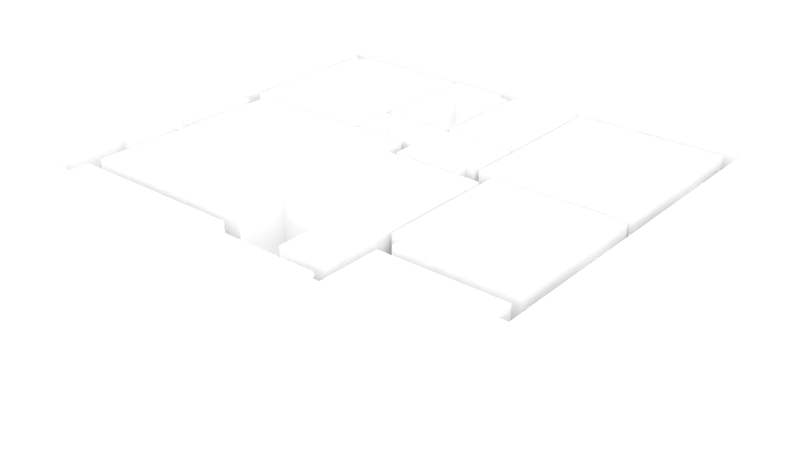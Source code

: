 # Source: arch_base_2b.blend  (saved by Blender 2.79.0; exported with 4.5.12 LTS)
import bpy
from mathutils import Matrix  # noqa: F401  (used for matrix-valued properties, if any)

bpy.ops.wm.read_factory_settings(use_empty=True)
scene = bpy.context.scene
scene.name = 'Scene'

# ---- collections
col_collection_1 = bpy.data.collections.new('Collection 1'); scene.collection.children.link(col_collection_1)

# ---- world
world_world = bpy.data.worlds.new('World'); scene.world = world_world
world_world.use_nodes = True; world_world.node_tree.nodes.clear()
_N = world_world.node_tree.nodes; _L = world_world.node_tree.links
n0 = _N.new('ShaderNodeOutputWorld'); n0.name = 'World Output'; n0.location = (300, 300)
n1 = _N.new('ShaderNodeBackground'); n1.name = 'Background'; n1.location = (10, 300)
n1.inputs[0].default_value = (1.0, 1.0, 1.0, 1.0)
n1.inputs[1].default_value = 2.0
_L.new(n1.outputs[0], n0.inputs[0])
n0.is_active_output = True
world_world.color = (0.05088, 0.05088, 0.05088)
world_world.use_sun_shadow = False
world_world.sun_shadow_jitter_overblur = 0.0
world_world.cycles.sampling_method = 'MANUAL'

# ---- meshes
me_cubeziercurve = bpy.data.meshes.new('CUBezierCurve')
me_cubeziercurve.from_pydata([(-0.05889, 0.3604, -1.076), (-0.02675, 0.3604, -1.076), (-0.02669, 0.3493, -1.076), (0.05899, 0.3493, -1.076), (0.05899, 0.4278, -1.076), (-0.05889, 0.4278, -1.076), (-0.05889, 0.3686, 1.013), (-0.02675, 0.3686, 1.013), (-0.02669, 0.3607, 1.005), (0.05899, 0.3607, 1.005), (0.05899, 0.4163, 1.06), (-0.05889, 0.4163, 1.06), (-0.05889, -0.3707, 1.013), (-0.02675, -0.3707, 1.013), (-0.02669, -0.3629, 1.005), (0.05899, -0.3629, 1.005), (0.05899, -0.4184, 1.06), (-0.05889, -0.4184, 1.06), (-0.05889, -0.3626, -1.076), (-0.02675, -0.3626, -1.076), (-0.02669, -0.3514, -1.076), (0.05899, -0.3514, -1.076), (0.05899, -0.43, -1.076), (-0.05889, -0.43, -1.076)], [], [(0, 6, 11, 5), (1, 7, 6, 0), (2, 8, 7, 1), (3, 9, 8, 2), (4, 10, 9, 3), (5, 11, 10, 4), (6, 12, 17, 11), (7, 13, 12, 6), (8, 14, 13, 7), (9, 15, 14, 8), (10, 16, 15, 9), (11, 17, 16, 10), (12, 18, 23, 17), (13, 19, 18, 12), (14, 20, 19, 13), (15, 21, 20, 14), (16, 22, 21, 15), (17, 23, 22, 16)])
_uv = me_cubeziercurve.uv_layers.new(name='UVMap')
_uv.uv.foreach_set('vector', [0.5632, 0.7327, 0.566, 0.01636, 0.5823, 0.0, 0.5863, 0.7327, 0.978, 0.7164, 0.978, 0.0, 0.989, 0.0, 0.989, 0.7164, 0.5929, 0.0, 0.589, 0.7137, 0.5863, 0.7164, 0.5891, 0.0, 0.9195, 0.7137, 0.9195, 0.0, 0.9488, 0.0, 0.9488, 0.7137, 0.2931, 0.0, 0.2892, 0.7327, 0.2702, 0.7137, 0.2663, 0.0, 0.8792, 0.7328, 0.8792, 0.0, 0.9195, 0.0, 0.9195, 0.7328, 0.566, 0.01636, 0.3134, 0.01636, 0.2971, 0.0, 0.5823, 0.0, 0.6265, 0.7164, 0.6265, 0.97, 0.6156, 0.97, 0.6156, 0.7164, 0.589, 0.7137, 0.8362, 0.7137, 0.8389, 0.7164, 0.5863, 0.7164, 0.6156, 0.7164, 0.6156, 0.9646, 0.5863, 0.9646, 0.5863, 0.7164, 0.2892, 0.7327, 0.003952, 0.7327, 0.02294, 0.7137, 0.2702, 0.7137, 0.9195, 1.0, 0.9195, 0.7137, 0.9598, 0.7137, 0.9598, 1.0, 0.3134, 0.01636, 0.3162, 0.7327, 0.2931, 0.7327, 0.2971, 0.0, 1.0, 0.0, 1.0, 0.7164, 0.989, 0.7164, 0.989, 0.0, 0.8362, 0.7137, 0.8323, 0.0, 0.8361, 0.0, 0.8389, 0.7164, 0.978, 0.0, 0.978, 0.7137, 0.9488, 0.7137, 0.9488, 0.0, 0.003952, 0.7327, 0.0, 8.178e-08, 0.02685, 8.178e-08, 0.02294, 0.7137, 0.8792, 0.0, 0.8792, 0.7328, 0.8389, 0.7328, 0.8389, 0.0])
me_cubeziercurve.use_remesh_preserve_volume = False
me_cubeziercurve.use_remesh_preserve_attributes = False
me_cubeziercurve.use_mirror_vertex_groups = False
me_cubeziercurve.update()
me_untitled_049 = bpy.data.meshes.new('Untitled.049')
me_untitled_049.from_pydata([(9.789e-06, 0.0177, 0.06616), (9.789e-06, 0.0177, 2.15), (9.789e-06, 0.7366, 0.06616), (9.789e-06, 0.7366, 2.15), (0.007738, 0.0177, 0.06616), (0.007738, 0.0177, 2.15), (0.007738, 0.7366, 0.06616), (0.007738, 0.7366, 2.15)], [], [(0, 1, 3, 2), (2, 3, 7, 6), (6, 7, 5, 4), (4, 5, 1, 0), (2, 6, 4, 0), (7, 3, 1, 5)])
_uv = me_untitled_049.uv_layers.new(name='UVChannel_1')
_uv.uv.foreach_set('vector', [0.4921, 3.575e-09, 0.4921, 1.0, 1.224e-07, 1.0, 0.0, 0.0, 0.9894, 0.0, 0.9894, 1.0, 0.9841, 1.0, 0.9841, 1.43e-08, 0.9841, 3.218e-08, 0.9841, 1.0, 0.4921, 1.0, 0.4921, 0.0, 0.9947, 0.0, 0.9947, 1.0, 0.9894, 1.0, 0.9894, 5.72e-08, 1.0, 0.6899, 0.9947, 0.6899, 0.9947, 0.3449, 1.0, 0.3449, 1.0, 0.3449, 0.9947, 0.3449, 0.9947, 0.0, 1.0, 1.153e-07])
me_untitled_049.use_remesh_preserve_volume = False
me_untitled_049.use_remesh_preserve_attributes = False
me_untitled_049.use_mirror_vertex_groups = False
me_untitled_049.update()
me_untitled_049.normals_split_custom_set([tuple(v) for v in zip(*[iter([-1.0, 0.0, 0.0, -1.0, 0.0, 0.0, -1.0, 0.0, 0.0, -1.0, 0.0, 0.0, -3.085e-05, 1.0, 0.0, -3.085e-05, 1.0, 0.0, -3.085e-05, 1.0, 0.0, -3.085e-05, 1.0, 0.0, 1.0, 1.243e-09, 0.0, 1.0, 1.243e-09, 0.0, 1.0, 1.243e-09, 0.0, 1.0, 1.243e-09, 0.0, 3.085e-05, -1.0, 0.0, 3.085e-05, -1.0, 0.0, 3.085e-05, -1.0, 0.0, 3.085e-05, -1.0, 0.0, -7.89e-06, 0.0, -1.0, -7.89e-06, 0.0, -1.0, -7.89e-06, 0.0, -1.0, -7.89e-06, 0.0, -1.0, -6.447e-06, 0.0, 1.0, -6.447e-06, 0.0, 1.0, -6.447e-06, 0.0, 1.0, -6.447e-06, 0.0, 1.0])] * 3)])
me_untitled_230 = bpy.data.meshes.new('Untitled.230')
me_untitled_230.from_pydata([(-0.01027, 0.05462, 0.01066), (-0.01027, 0.05462, -0.0003027), (-0.007625, 0.04354, 0.01066), (-0.007625, 0.04354, -0.0003027), (-8.14e-05, 0.03415, 0.01066), (-8.141e-05, 0.03415, -0.0003027), (0.01121, 0.02788, 0.01066), (0.01121, 0.02788, -0.0003027), (0.02453, 0.02567, 0.01066), (0.02453, 0.02567, -0.0003027), (0.03784, 0.02788, 0.01066), (0.03784, 0.02788, -0.0003027), (0.04913, 0.03415, 0.01066), (0.04913, 0.03415, -0.0003027), (0.05668, 0.04354, 0.01066), (0.05668, 0.04354, -0.0003027), (0.05933, 0.05462, 0.01066), (0.05933, 0.05462, -0.0003027), (0.05668, 0.0657, 0.01066), (0.05668, 0.0657, -0.0003027), (0.04913, 0.07509, 0.01066), (0.04913, 0.07509, -0.0003027), (0.03784, 0.08137, 0.01066), (0.03784, 0.08137, -0.0003027), (0.02453, 0.08357, 0.01066), (0.02453, 0.08357, -0.0003027), (0.01121, 0.08137, 0.01066), (0.01121, 0.08137, -0.0003027), (-8.142e-05, 0.07509, 0.01066), (-8.141e-05, 0.07509, -0.0003027), (-0.007625, 0.0657, 0.01066), (-0.007625, 0.0657, -0.0003027), (0.134, 0.04524, 0.06076), (0.134, 0.064, 0.06076), (0.03491, 0.04524, 0.06076), (0.03491, 0.064, 0.06076), (0.134, 0.04524, 0.04904), (0.134, 0.064, 0.04904), (0.03491, 0.04524, 0.04904), (0.03491, 0.064, 0.04904), (0.01804, 0.064, 0.04411), (0.01804, 0.04524, 0.04411), (0.02975, 0.04524, 0.04411), (0.02975, 0.064, 0.04411), (0.01804, 0.064, 0.01041), (0.01804, 0.04524, 0.01041), (0.02975, 0.04524, 0.01041), (0.02975, 0.064, 0.01041), (0.03102, 0.04524, 0.04774), (0.03102, 0.064, 0.04774), (0.0227, 0.04524, 0.0561), (0.0227, 0.064, 0.0561), (0.1507, 0.04524, 0.04394), (0.1507, 0.064, 0.04394), (0.139, 0.04524, 0.04394), (0.139, 0.064, 0.04394), (0.1377, 0.04524, 0.04783), (0.1377, 0.064, 0.04783), (0.146, 0.04524, 0.05614), (0.146, 0.064, 0.05614), (0.1507, 0.064, 0.03193), (0.1507, 0.04524, 0.03193), (0.139, 0.04524, 0.03193), (0.139, 0.064, 0.03193), (-0.000488, -0.02065, 0.008907), (-0.000488, -0.02065, -0.001331), (0.001392, -0.02881, 0.008907), (0.001392, -0.02881, -0.001331), (0.006747, -0.03572, 0.008907), (0.006747, -0.03572, -0.001331), (0.01476, -0.04034, 0.008907), (0.01476, -0.04034, -0.001331), (0.02422, -0.04196, 0.008907), (0.02422, -0.04196, -0.001331), (0.03367, -0.04034, 0.008907), (0.03367, -0.04034, -0.001331), (0.04168, -0.03572, 0.008907), (0.04168, -0.03572, -0.001331), (0.04704, -0.02881, 0.008907), (0.04704, -0.02881, -0.001331), (0.04892, -0.02065, 0.008907), (0.04892, -0.02065, -0.001331), (0.04704, -0.0125, 0.008907), (0.04704, -0.0125, -0.001331), (0.04168, -0.005586, 0.008907), (0.04168, -0.005586, -0.001331), (0.03367, -0.0009668, 0.008907), (0.03367, -0.0009668, -0.001331), (0.02422, 0.0006554, 0.008907), (0.02422, 0.0006554, -0.001331), (0.01476, -0.0009668, 0.008907), (0.01476, -0.0009668, -0.001331), (0.006747, -0.005586, 0.008907), (0.006747, -0.005586, -0.001331), (0.001392, -0.0125, 0.008907), (0.001392, -0.0125, -0.001331), (-0.01021, 0.05464, -0.006787), (-0.01021, 0.05464, 0.004177), (-0.007556, 0.04356, -0.006787), (-0.007556, 0.04356, 0.004177), (-1.26e-05, 0.03417, -0.006787), (-1.26e-05, 0.03417, 0.004177), (0.01128, 0.02789, -0.006787), (0.01128, 0.02789, 0.004177), (0.0246, 0.02569, -0.006787), (0.0246, 0.02569, 0.004177), (0.03791, 0.02789, -0.006787), (0.03791, 0.02789, 0.004177), (0.0492, 0.03417, -0.006787), (0.0492, 0.03417, 0.004177), (0.05675, 0.04356, -0.006787), (0.05675, 0.04356, 0.004177), (0.0594, 0.05464, -0.006787), (0.0594, 0.05464, 0.004177), (0.05675, 0.06572, -0.006787), (0.05675, 0.06572, 0.004177), (0.0492, 0.07511, -0.006787), (0.0492, 0.07511, 0.004177), (0.03791, 0.08138, -0.006787), (0.03791, 0.08138, 0.004177), (0.0246, 0.08359, -0.006787), (0.0246, 0.08359, 0.004177), (0.01128, 0.08138, -0.006787), (0.01128, 0.08138, 0.004177), (-1.26e-05, 0.07511, -0.006787), (-1.26e-05, 0.07511, 0.004177), (-0.007556, 0.06572, -0.006787), (-0.007557, 0.06572, 0.004177), (0.1341, 0.04526, -0.05688), (0.1341, 0.06402, -0.05688), (0.03498, 0.04526, -0.05688), (0.03498, 0.06402, -0.05688), (0.1341, 0.04526, -0.04517), (0.1341, 0.06402, -0.04517), (0.03498, 0.04526, -0.04517), (0.03498, 0.06402, -0.04517), (0.01811, 0.06402, -0.04024), (0.01811, 0.04526, -0.04024), (0.02982, 0.04526, -0.04024), (0.02982, 0.06402, -0.04024), (0.01811, 0.06402, -0.006535), (0.01811, 0.04526, -0.006535), (0.02982, 0.04526, -0.006535), (0.02982, 0.06402, -0.006535), (0.03108, 0.04526, -0.04387), (0.03108, 0.06402, -0.04387), (0.02277, 0.04526, -0.05222), (0.02277, 0.06402, -0.05222), (0.1508, 0.04526, -0.04006), (0.1508, 0.06402, -0.04006), (0.1391, 0.04526, -0.04006), (0.1391, 0.06402, -0.04006), (0.1378, 0.04526, -0.04395), (0.1378, 0.06402, -0.04395), (0.1461, 0.04526, -0.05227), (0.1461, 0.06402, -0.05227), (0.1508, 0.06402, -0.02805), (0.1508, 0.04526, -0.02805), (0.1391, 0.04526, -0.02805), (0.1391, 0.06402, -0.02805), (-0.0004192, -0.02064, -0.005033), (-0.0004192, -0.02064, 0.005206), (0.001461, -0.02879, -0.005033), (0.001461, -0.02879, 0.005206), (0.006816, -0.03571, -0.005033), (0.006816, -0.03571, 0.005206), (0.01483, -0.04033, -0.005033), (0.01483, -0.04033, 0.005206), (0.02428, -0.04195, -0.005033), (0.02428, -0.04195, 0.005206), (0.03374, -0.04033, -0.005033), (0.03374, -0.04033, 0.005206), (0.04175, -0.03571, -0.005033), (0.04175, -0.03571, 0.005206), (0.04711, -0.02879, -0.005033), (0.04711, -0.02879, 0.005206), (0.04899, -0.02064, -0.005033), (0.04899, -0.02064, 0.005206), (0.04711, -0.01248, -0.005033), (0.04711, -0.01248, 0.005206), (0.04175, -0.005571, -0.005033), (0.04175, -0.005571, 0.005206), (0.03374, -0.0009512, -0.005033), (0.03374, -0.0009512, 0.005206), (0.02428, 0.000671, -0.005033), (0.02428, 0.000671, 0.005206), (0.01483, -0.0009512, -0.005033), (0.01483, -0.0009512, 0.005206), (0.006816, -0.005571, -0.005033), (0.006816, -0.005571, 0.005206), (0.001461, -0.01248, -0.005033), (0.001461, -0.01248, 0.005206)], [], [(0, 1, 3, 2), (2, 3, 5, 4), (4, 5, 7, 6), (6, 7, 9, 8), (8, 9, 11, 10), (10, 11, 13, 12), (12, 13, 15, 14), (14, 15, 17, 16), (16, 17, 19, 18), (18, 19, 21, 20), (20, 21, 23, 22), (22, 23, 25, 24), (24, 25, 27, 26), (26, 27, 29, 28), (3, 1, 31, 29, 27, 25, 23, 21, 19, 17, 15, 13, 11, 9, 7, 5), (28, 29, 31, 30), (30, 31, 1, 0), (0, 2, 4, 6, 8, 10, 12, 14, 16, 18, 20, 22, 24, 26, 28, 30), (32, 33, 35, 34), (49, 48, 42, 43), (38, 39, 37, 36), (36, 37, 33, 32), (34, 38, 36, 32), (39, 35, 33, 37), (43, 42, 46, 47), (48, 50, 41, 42), (51, 49, 43, 40), (50, 51, 40, 41), (45, 44, 47, 46), (42, 41, 45, 46), (40, 43, 47, 44), (41, 40, 44, 45), (34, 35, 51, 50), (35, 39, 49, 51), (38, 34, 50, 48), (39, 38, 48, 49), (57, 56, 36, 37), (56, 58, 32, 36), (59, 57, 37, 33), (58, 59, 33, 32), (52, 53, 59, 58), (53, 55, 57, 59), (54, 52, 58, 56), (55, 54, 56, 57), (55, 53, 60, 63), (61, 62, 63, 60), (53, 52, 61, 60), (54, 55, 63, 62), (52, 54, 62, 61), (64, 65, 67, 66), (66, 67, 69, 68), (68, 69, 71, 70), (70, 71, 73, 72), (72, 73, 75, 74), (74, 75, 77, 76), (76, 77, 79, 78), (78, 79, 81, 80), (80, 81, 83, 82), (82, 83, 85, 84), (84, 85, 87, 86), (86, 87, 89, 88), (88, 89, 91, 90), (90, 91, 93, 92), (67, 65, 95, 93, 91, 89, 87, 85, 83, 81, 79, 77, 75, 73, 71, 69), (92, 93, 95, 94), (94, 95, 65, 64), (64, 66, 68, 70, 72, 74, 76, 78, 80, 82, 84, 86, 88, 90, 92, 94), (96, 98, 99, 97), (98, 100, 101, 99), (100, 102, 103, 101), (102, 104, 105, 103), (104, 106, 107, 105), (106, 108, 109, 107), (108, 110, 111, 109), (110, 112, 113, 111), (112, 114, 115, 113), (114, 116, 117, 115), (116, 118, 119, 117), (118, 120, 121, 119), (120, 122, 123, 121), (122, 124, 125, 123), (99, 101, 103, 105, 107, 109, 111, 113, 115, 117, 119, 121, 123, 125, 127, 97), (124, 126, 127, 125), (126, 96, 97, 127), (96, 126, 124, 122, 120, 118, 116, 114, 112, 110, 108, 106, 104, 102, 100, 98), (128, 130, 131, 129), (145, 139, 138, 144), (134, 132, 133, 135), (132, 128, 129, 133), (130, 128, 132, 134), (135, 133, 129, 131), (139, 143, 142, 138), (144, 138, 137, 146), (147, 136, 139, 145), (146, 137, 136, 147), (141, 142, 143, 140), (138, 142, 141, 137), (136, 140, 143, 139), (137, 141, 140, 136), (130, 146, 147, 131), (131, 147, 145, 135), (134, 144, 146, 130), (135, 145, 144, 134), (153, 133, 132, 152), (152, 132, 128, 154), (155, 129, 133, 153), (154, 128, 129, 155), (148, 154, 155, 149), (149, 155, 153, 151), (150, 152, 154, 148), (151, 153, 152, 150), (151, 159, 156, 149), (157, 156, 159, 158), (149, 156, 157, 148), (150, 158, 159, 151), (148, 157, 158, 150), (160, 162, 163, 161), (162, 164, 165, 163), (164, 166, 167, 165), (166, 168, 169, 167), (168, 170, 171, 169), (170, 172, 173, 171), (172, 174, 175, 173), (174, 176, 177, 175), (176, 178, 179, 177), (178, 180, 181, 179), (180, 182, 183, 181), (182, 184, 185, 183), (184, 186, 187, 185), (186, 188, 189, 187), (163, 165, 167, 169, 171, 173, 175, 177, 179, 181, 183, 185, 187, 189, 191, 161), (188, 190, 191, 189), (190, 160, 161, 191), (160, 190, 188, 186, 184, 182, 180, 178, 176, 174, 172, 170, 168, 166, 164, 162)])
_uv = me_untitled_230.uv_layers.new(name='UVChannel_1')
_uv.uv.foreach_set('vector', [0.9611, 0.3643, 1.0, 0.3643, 1.0, 0.4037, 0.9611, 0.4037, 0.9611, 0.4037, 1.0, 0.4037, 1.0, 0.4371, 0.9611, 0.4371, 0.8407, 0.2444, 0.8797, 0.2444, 0.8797, 0.2846, 0.8407, 0.2846, 0.8407, 0.2846, 0.8797, 0.2846, 0.8797, 0.332, 0.8407, 0.332, 0.8407, 0.332, 0.8797, 0.332, 0.8797, 0.3794, 0.8407, 0.3794, 0.8407, 0.3794, 0.8797, 0.3794, 0.8797, 0.4196, 0.8407, 0.4196, 0.9611, 0.0, 1.0, 0.0, 1.0, 0.03343, 0.9611, 0.03343, 0.9611, 0.03343, 1.0, 0.03343, 1.0, 0.07286, 0.9611, 0.07286, 0.9611, 0.07286, 1.0, 0.07286, 1.0, 0.1123, 0.9611, 0.1123, 0.9611, 0.1123, 1.0, 0.1123, 1.0, 0.1457, 0.9611, 0.1457, 0.01475, 0.7301, 0.0537, 0.7301, 0.0537, 0.7703, 0.01475, 0.7703, 0.01475, 0.7703, 0.0537, 0.7703, 0.0537, 0.8177, 0.01475, 0.8177, 0.01475, 0.8177, 0.0537, 0.8177, 0.0537, 0.8651, 0.01475, 0.8651, 0.01475, 0.8651, 0.0537, 0.8651, 0.0537, 0.9053, 0.01475, 0.9053, 0.8131, 0.2415, 0.7728, 0.2444, 0.7355, 0.2287, 0.7069, 0.1967, 0.6915, 0.1534, 0.6915, 0.1054, 0.7069, 0.05989, 0.7355, 0.0239, 0.7728, 0.002865, 0.8131, 0.0, 0.8504, 0.01574, 0.879, 0.04768, 0.8944, 0.09097, 0.8944, 0.139, 0.879, 0.1845, 0.8504, 0.2205, 0.9611, 0.2914, 1.0, 0.2914, 1.0, 0.3249, 0.9611, 0.3249, 0.9611, 0.3249, 1.0, 0.3249, 1.0, 0.3643, 0.9611, 0.3643, 0.6299, 0.7301, 0.5927, 0.7144, 0.5641, 0.6825, 0.5487, 0.6392, 0.5487, 0.5911, 0.5641, 0.5456, 0.5927, 0.5096, 0.6299, 0.4886, 0.6703, 0.4857, 0.7076, 0.5015, 0.7361, 0.5334, 0.7516, 0.5767, 0.7516, 0.6248, 0.7361, 0.6702, 0.7076, 0.7062, 0.6703, 0.7273, 0.2125, 0.5285, 0.2791, 0.5285, 0.2791, 0.8813, 0.2125, 0.8813, 0.6123, 0.863, 0.5457, 0.863, 0.5457, 0.8501, 0.6123, 0.8501, 0.8944, 0.01386, 0.9611, 0.01386, 0.9611, 0.3667, 0.8944, 0.3667, 0.09531, 0.9034, 0.09531, 0.9702, 0.0537, 0.9702, 0.0537, 0.9034, 0.0, 0.09049, 0.04096, 0.08319, 0.1026, 0.4306, 0.06169, 0.4379, 0.2138, 0.4026, 0.1729, 0.3953, 0.2346, 0.04788, 0.2755, 0.05518, 0.6123, 0.8501, 0.5457, 0.8501, 0.5457, 0.7301, 0.6123, 0.7301, 0.04308, 0.06873, 0.008703, 0.04481, 0.04771, 0.02101, 0.05499, 0.06205, 0.1816, 0.4409, 0.216, 0.417, 0.2279, 0.4237, 0.2206, 0.4647, 0.4124, 0.7301, 0.479, 0.7301, 0.479, 0.7728, 0.4124, 0.7728, 0.0121, 0.9721, 0.0121, 0.9053, 0.0537, 0.9053, 0.0537, 0.9721, 0.05499, 0.06205, 0.04771, 0.02101, 0.1656, 0.0, 0.1729, 0.04104, 0.2206, 0.4647, 0.2279, 0.4237, 0.3457, 0.4447, 0.3385, 0.4857, 0.4124, 0.7728, 0.479, 0.7728, 0.479, 0.8927, 0.4124, 0.8927, 0.2125, 0.8813, 0.2791, 0.8813, 0.2791, 0.9247, 0.2125, 0.9247, 0.1729, 0.3953, 0.2138, 0.4026, 0.216, 0.417, 0.1816, 0.4409, 0.04096, 0.08319, 0.0, 0.09049, 0.008703, 0.04481, 0.04308, 0.06873, 0.9611, 0.01386, 0.8944, 0.01386, 0.8944, 6.629e-09, 0.9611, 0.0, 0.9611, 0.3797, 0.8944, 0.3797, 0.8944, 0.3667, 0.9611, 0.3667, 0.1092, 0.4426, 0.08529, 0.477, 0.06169, 0.4379, 0.1026, 0.4306, 0.2582, 0.008719, 0.282, 0.04317, 0.2755, 0.05518, 0.2346, 0.04788, 0.2125, 0.4857, 0.2791, 0.4857, 0.2791, 0.5285, 0.2125, 0.5285, 0.8182, 0.8751, 0.8849, 0.8751, 0.8849, 0.9185, 0.8182, 0.9185, 0.3038, 0.0, 0.2965, 0.04104, 0.282, 0.04317, 0.2582, 0.008719, 0.1236, 0.4447, 0.1309, 0.4857, 0.08529, 0.477, 0.1092, 0.4426, 0.7618, 0.419, 0.7618, 0.4857, 0.748, 0.4857, 0.748, 0.419, 0.2965, 0.04104, 0.3038, 0.0, 0.3457, 0.007486, 0.3385, 0.04852, 0.1613, 0.9034, 0.2029, 0.9034, 0.2029, 0.9702, 0.1613, 0.9702, 0.8849, 0.8751, 0.8182, 0.8751, 0.8182, 0.8324, 0.8849, 0.8324, 0.7618, 0.4857, 0.7618, 0.419, 0.8045, 0.419, 0.8045, 0.4857, 0.1309, 0.4857, 0.1236, 0.4447, 0.1656, 0.4372, 0.1729, 0.4783, 0.4488, 0.9464, 0.4124, 0.9464, 0.4124, 0.9173, 0.4488, 0.9173, 0.4488, 0.9173, 0.4124, 0.9173, 0.4124, 0.8927, 0.4488, 0.8927, 0.9372, 0.8654, 0.9735, 0.8654, 0.9735, 0.8939, 0.9372, 0.8939, 0.9372, 0.8939, 0.9735, 0.8939, 0.9735, 0.9276, 0.9372, 0.9276, 0.9372, 0.9276, 0.9735, 0.9276, 0.9735, 0.9612, 0.9372, 0.9612, 0.9372, 0.9612, 0.9735, 0.9612, 0.9735, 0.9897, 0.9372, 0.9897, 0.6902, 0.8759, 0.7266, 0.8759, 0.7266, 0.9005, 0.6902, 0.9005, 0.6902, 0.9005, 0.7266, 0.9005, 0.7266, 0.9295, 0.6902, 0.9295, 0.6902, 0.9295, 0.7266, 0.9295, 0.7266, 0.9585, 0.6902, 0.9585, 0.6902, 0.9585, 0.7266, 0.9585, 0.7266, 0.9831, 0.6902, 0.9831, 0.5093, 0.863, 0.5457, 0.863, 0.5457, 0.8915, 0.5093, 0.8915, 0.5093, 0.8915, 0.5457, 0.8915, 0.5457, 0.9252, 0.5093, 0.9252, 0.5093, 0.9252, 0.5457, 0.9252, 0.5457, 0.9588, 0.5093, 0.9588, 0.5093, 0.9588, 0.5457, 0.9588, 0.5457, 0.9874, 0.5093, 0.9874, 0.1135, 0.7318, 0.1432, 0.7301, 0.1706, 0.7416, 0.1916, 0.7646, 0.2029, 0.7955, 0.2029, 0.8296, 0.1916, 0.8618, 0.1706, 0.8871, 0.1431, 0.9018, 0.1135, 0.9034, 0.08605, 0.8919, 0.06506, 0.869, 0.0537, 0.8381, 0.0537, 0.804, 0.06506, 0.7718, 0.08605, 0.7464, 0.4488, 1.0, 0.4124, 1.0, 0.4124, 0.9754, 0.4488, 0.9754, 0.4488, 0.9754, 0.4124, 0.9754, 0.4124, 0.9464, 0.4488, 0.9464, 0.7809, 0.4177, 0.7513, 0.416, 0.7238, 0.4014, 0.7029, 0.3761, 0.6915, 0.3439, 0.6915, 0.3097, 0.7029, 0.2788, 0.7238, 0.2559, 0.7513, 0.2444, 0.7809, 0.2461, 0.8084, 0.2607, 0.8294, 0.286, 0.8407, 0.3182, 0.8407, 0.3524, 0.8294, 0.3833, 0.8084, 0.4062, 0.9611, 0.2186, 0.9611, 0.1791, 1.0, 0.1791, 1.0, 0.2186, 0.9611, 0.1791, 0.9611, 0.1457, 1.0, 0.1457, 1.0, 0.1791, 0.6513, 0.7301, 0.6513, 0.7703, 0.6123, 0.7703, 0.6123, 0.7301, 0.6513, 0.7703, 0.6513, 0.8177, 0.6123, 0.8177, 0.6123, 0.7703, 0.6513, 0.8177, 0.6513, 0.8651, 0.6123, 0.8651, 0.6123, 0.8177, 0.6513, 0.8651, 0.6513, 0.9053, 0.6123, 0.9053, 0.6123, 0.8651, 0.7292, 0.7301, 0.7292, 0.7636, 0.6902, 0.7636, 0.6902, 0.7301, 0.7292, 0.7636, 0.7292, 0.803, 0.6902, 0.803, 0.6902, 0.7636, 0.7292, 0.803, 0.7292, 0.8424, 0.6902, 0.8424, 0.6902, 0.803, 0.7292, 0.8424, 0.7292, 0.8759, 0.6902, 0.8759, 0.6902, 0.8424, 0.6902, 0.7301, 0.6902, 0.7703, 0.6513, 0.7703, 0.6513, 0.7301, 0.6902, 0.7703, 0.6902, 0.8177, 0.6513, 0.8177, 0.6513, 0.7703, 0.6902, 0.8177, 0.6902, 0.8651, 0.6513, 0.8651, 0.6513, 0.8177, 0.6902, 0.8651, 0.6902, 0.9053, 0.6513, 0.9053, 0.6513, 0.8651, 0.3897, 0.7144, 0.3612, 0.6825, 0.3457, 0.6392, 0.3457, 0.5911, 0.3612, 0.5456, 0.3897, 0.5096, 0.427, 0.4886, 0.4674, 0.4857, 0.5047, 0.5015, 0.5332, 0.5334, 0.5487, 0.5767, 0.5487, 0.6248, 0.5332, 0.6702, 0.5047, 0.7062, 0.4674, 0.7273, 0.427, 0.7301, 0.9611, 0.2914, 0.9611, 0.258, 1.0, 0.258, 1.0, 0.2914, 0.9611, 0.258, 0.9611, 0.2186, 1.0, 0.2186, 1.0, 0.258, 0.1216, 0.7301, 0.08128, 0.7273, 0.04399, 0.7062, 0.01545, 0.6702, 4.499e-07, 0.6248, 0.0, 0.5767, 0.01545, 0.5334, 0.04399, 0.5015, 0.08128, 0.4857, 0.1216, 0.4886, 0.1589, 0.5096, 0.1875, 0.5456, 0.2029, 0.5911, 0.2029, 0.6392, 0.1875, 0.6825, 0.1589, 0.7144, 0.2791, 0.882, 0.2791, 0.5292, 0.3457, 0.5292, 0.3457, 0.882, 0.479, 0.863, 0.479, 0.8501, 0.5457, 0.8501, 0.5457, 0.863, 0.9008, 0.8515, 0.9008, 0.4987, 0.9674, 0.4987, 0.9674, 0.8515, 0.1197, 0.9034, 0.1613, 0.9034, 0.1613, 0.9702, 0.1197, 0.9702, 0.5186, 0.3953, 0.5803, 0.04788, 0.6213, 0.05518, 0.5596, 0.4026, 0.3867, 0.08319, 0.4484, 0.4306, 0.4074, 0.4379, 0.3457, 0.09049, 0.479, 0.8501, 0.479, 0.7301, 0.5457, 0.7301, 0.5457, 0.8501, 0.5617, 0.417, 0.5736, 0.4237, 0.5663, 0.4647, 0.5273, 0.4409, 0.3544, 0.04481, 0.3935, 0.02101, 0.4007, 0.06205, 0.3888, 0.06873, 0.3457, 0.8927, 0.3457, 0.8501, 0.4124, 0.8501, 0.4124, 0.8927, 0.6539, 0.9721, 0.6123, 0.9721, 0.6123, 0.9053, 0.6539, 0.9053, 0.5736, 0.4237, 0.6915, 0.4447, 0.6842, 0.4857, 0.5663, 0.4647, 0.3935, 0.02101, 0.5113, 0.0, 0.5186, 0.04104, 0.4007, 0.06205, 0.3457, 0.8501, 0.3457, 0.7301, 0.4124, 0.7301, 0.4124, 0.8501, 0.2791, 0.5292, 0.2791, 0.4857, 0.3457, 0.4857, 0.3457, 0.5292, 0.3457, 0.09049, 0.3544, 0.04481, 0.3888, 0.06873, 0.3867, 0.08319, 0.5596, 0.4026, 0.5617, 0.417, 0.5273, 0.4409, 0.5186, 0.3953, 0.9674, 0.8515, 0.9674, 0.8654, 0.9008, 0.8654, 0.9008, 0.8515, 0.9674, 0.4857, 0.9674, 0.4987, 0.9008, 0.4987, 0.9008, 0.4857, 0.6278, 0.04317, 0.6213, 0.05518, 0.5803, 0.04788, 0.6039, 0.008719, 0.431, 0.477, 0.4074, 0.4379, 0.4484, 0.4306, 0.4549, 0.4426, 0.2791, 0.9247, 0.2791, 0.882, 0.3457, 0.882, 0.3457, 0.9247, 0.7516, 0.8758, 0.7516, 0.8324, 0.8182, 0.8324, 0.8182, 0.8758, 0.4766, 0.4857, 0.431, 0.477, 0.4549, 0.4426, 0.4693, 0.4447, 0.6422, 0.04104, 0.6278, 0.04317, 0.6039, 0.008719, 0.6495, 0.0, 0.7341, 0.419, 0.748, 0.419, 0.748, 0.4857, 0.7341, 0.4857, 0.4693, 0.4447, 0.5113, 0.4372, 0.5186, 0.4783, 0.4766, 0.4857, 0.936, 0.3797, 0.936, 0.4464, 0.8944, 0.4464, 0.8944, 0.3797, 0.8182, 0.8758, 0.8182, 0.9185, 0.7516, 0.9185, 0.7516, 0.8758, 0.7341, 0.4857, 0.6915, 0.4857, 0.6915, 0.419, 0.7341, 0.419, 0.6495, 0.0, 0.6915, 0.007485, 0.6842, 0.04852, 0.6422, 0.04104, 0.4488, 0.9464, 0.4488, 0.9173, 0.4851, 0.9173, 0.4851, 0.9464, 0.4488, 0.9173, 0.4488, 0.8927, 0.4851, 0.8927, 0.4851, 0.9173, 0.582, 0.863, 0.582, 0.8915, 0.5457, 0.8915, 0.5457, 0.863, 0.582, 0.8915, 0.582, 0.9252, 0.5457, 0.9252, 0.5457, 0.8915, 0.582, 0.9252, 0.582, 0.9588, 0.5457, 0.9588, 0.5457, 0.9252, 0.582, 0.9588, 0.582, 0.9874, 0.5457, 0.9874, 0.5457, 0.9588, 0.4124, 0.8927, 0.4124, 0.9173, 0.376, 0.9173, 0.376, 0.8927, 0.4124, 0.9173, 0.4124, 0.9464, 0.376, 0.9464, 0.376, 0.9173, 0.4124, 0.9464, 0.4124, 0.9754, 0.376, 0.9754, 0.376, 0.9464, 0.4124, 0.9754, 0.4124, 1.0, 0.376, 1.0, 0.376, 0.9754, 0.9372, 0.8654, 0.9372, 0.8939, 0.9008, 0.8939, 0.9008, 0.8654, 0.9372, 0.8939, 0.9372, 0.9276, 0.9008, 0.9276, 0.9008, 0.8939, 0.9372, 0.9276, 0.9372, 0.9612, 0.9008, 0.9612, 0.9008, 0.9276, 0.9372, 0.9612, 0.9372, 0.9897, 0.9008, 0.9897, 0.9008, 0.9612, 0.7839, 0.8209, 0.7629, 0.7979, 0.7516, 0.767, 0.7516, 0.7329, 0.7629, 0.7007, 0.7839, 0.6754, 0.8114, 0.6607, 0.841, 0.6591, 0.8685, 0.6706, 0.8894, 0.6935, 0.9008, 0.7244, 0.9008, 0.7585, 0.8894, 0.7907, 0.8685, 0.8161, 0.841, 0.8307, 0.8114, 0.8324, 0.4488, 1.0, 0.4488, 0.9754, 0.4851, 0.9754, 0.4851, 1.0, 0.4488, 0.9754, 0.4488, 0.9464, 0.4851, 0.9464, 0.4851, 0.9754, 0.8114, 0.4857, 0.841, 0.4874, 0.8685, 0.5021, 0.8894, 0.5274, 0.9008, 0.5596, 0.9008, 0.5937, 0.8894, 0.6246, 0.8685, 0.6475, 0.841, 0.6591, 0.8114, 0.6574, 0.7839, 0.6427, 0.7629, 0.6174, 0.7516, 0.5852, 0.7516, 0.5511, 0.7629, 0.5202, 0.7839, 0.4973])
me_untitled_230.use_remesh_preserve_volume = False
me_untitled_230.use_remesh_preserve_attributes = False
me_untitled_230.use_mirror_vertex_groups = False
me_untitled_230.update()
me_untitled_230.normals_split_custom_set([tuple(v) for v in zip(*[iter([-0.9726, -0.2326, 1.508e-07, -0.9726, -0.2326, 1.508e-07, -0.9726, -0.2326, 1.508e-07, -0.9726, -0.2326, 1.508e-07, -0.7796, -0.6262, 4.974e-07, -0.7796, -0.6262, 4.974e-07, -0.7796, -0.6262, 4.974e-07, -0.7796, -0.6262, 4.974e-07, -0.4858, -0.8741, 5.721e-07, -0.4858, -0.8741, 5.721e-07, -0.4858, -0.8741, 5.721e-07, -0.4858, -0.8741, 5.721e-07, -0.1633, -0.9866, 9.27e-07, -0.1633, -0.9866, 9.27e-07, -0.1633, -0.9866, 9.27e-07, -0.1633, -0.9866, 9.27e-07, 0.1633, -0.9866, 6.749e-07, 0.1633, -0.9866, 6.749e-07, 0.1633, -0.9866, 6.749e-07, 0.1633, -0.9866, 6.749e-07, 0.4858, -0.8741, 2.584e-07, 0.4858, -0.8741, 2.584e-07, 0.4858, -0.8741, 2.584e-07, 0.4858, -0.8741, 2.584e-07, 0.7796, -0.6262, 3.238e-08, 0.7796, -0.6262, 3.238e-08, 0.7796, -0.6262, 3.238e-08, 0.7796, -0.6262, 3.238e-08, 0.9726, -0.2326, 1.205e-07, 0.9726, -0.2326, 1.205e-07, 0.9726, -0.2326, 1.205e-07, 0.9726, -0.2326, 1.205e-07, 0.9726, 0.2326, -9.644e-07, 0.9726, 0.2326, -9.644e-07, 0.9726, 0.2326, -9.644e-07, 0.9726, 0.2326, -9.644e-07, 0.7796, 0.6262, -1.506e-06, 0.7796, 0.6262, -1.506e-06, 0.7796, 0.6262, -1.506e-06, 0.7796, 0.6262, -1.506e-06, 0.4858, 0.8741, -4.963e-07, 0.4858, 0.8741, -4.963e-07, 0.4858, 0.8741, -4.963e-07, 0.4858, 0.8741, -4.963e-07, 0.1633, 0.9866, -1.052e-06, 0.1633, 0.9866, -1.052e-06, 0.1633, 0.9866, -1.052e-06, 0.1633, 0.9866, -1.052e-06, -0.1633, 0.9866, -1.811e-06, -0.1633, 0.9866, -1.811e-06, -0.1633, 0.9866, -1.811e-06, -0.1633, 0.9866, -1.811e-06, -0.4858, 0.8741, -1.595e-07, -0.4858, 0.8741, -1.595e-07, -0.4858, 0.8741, -1.595e-07, -0.4858, 0.8741, -1.595e-07, -1.735e-07, -1.666e-07, -1.0, -1.735e-07, -1.666e-07, -1.0, -1.735e-07, -1.666e-07, -1.0, -1.735e-07, -1.666e-07, -1.0, -1.735e-07, -1.666e-07, -1.0, -1.735e-07, -1.666e-07, -1.0, -1.735e-07, -1.666e-07, -1.0, -1.735e-07, -1.666e-07, -1.0, -1.735e-07, -1.666e-07, -1.0, -1.735e-07, -1.666e-07, -1.0, -1.735e-07, -1.666e-07, -1.0, -1.735e-07, -1.666e-07, -1.0, -1.735e-07, -1.666e-07, -1.0, -1.735e-07, -1.666e-07, -1.0, -1.735e-07, -1.666e-07, -1.0, -1.735e-07, -1.666e-07, -1.0, -0.7796, 0.6262, 5.204e-07, -0.7796, 0.6262, 5.204e-07, -0.7796, 0.6262, 5.204e-07, -0.7796, 0.6262, 5.204e-07, -0.9726, 0.2326, 9.361e-07, -0.9726, 0.2326, 9.361e-07, -0.9726, 0.2326, 9.361e-07, -0.9726, 0.2326, 9.361e-07, 1.722e-07, 1.778e-07, 1.0, 1.722e-07, 1.778e-07, 1.0, 1.722e-07, 1.778e-07, 1.0, 1.722e-07, 1.778e-07, 1.0, 1.722e-07, 1.778e-07, 1.0, 1.722e-07, 1.778e-07, 1.0, 1.722e-07, 1.778e-07, 1.0, 1.722e-07, 1.778e-07, 1.0, 1.722e-07, 1.778e-07, 1.0, 1.722e-07, 1.778e-07, 1.0, 1.722e-07, 1.778e-07, 1.0, 1.722e-07, 1.778e-07, 1.0, 1.722e-07, 1.778e-07, 1.0, 1.722e-07, 1.778e-07, 1.0, 1.722e-07, 1.778e-07, 1.0, 1.722e-07, 1.778e-07, 1.0, 1.878e-07, 1.986e-07, 1.0, 1.878e-07, 1.986e-07, 1.0, 1.878e-07, 1.986e-07, 1.0, 1.878e-07, 1.986e-07, 1.0, 0.9447, -5.359e-08, -0.328, 0.9447, -5.359e-08, -0.328, 0.9447, -5.359e-08, -0.328, 0.9447, -5.359e-08, -0.328, -1.565e-07, -1.986e-07, -1.0, -1.565e-07, -1.986e-07, -1.0, -1.565e-07, -1.986e-07, -1.0, -1.565e-07, -1.986e-07, -1.0, 1.0, -1.534e-07, 0.0, 1.0, -1.534e-07, 0.0, 1.0, -1.534e-07, 0.0, 1.0, -1.534e-07, 0.0, -3.758e-08, -1.0, -4.011e-07, -3.758e-08, -1.0, -4.011e-07, -3.758e-08, -1.0, -4.011e-07, -3.758e-08, -1.0, -4.011e-07, 3.758e-08, 1.0, 8.021e-07, 3.758e-08, 1.0, 8.021e-07, 3.758e-08, 1.0, 8.021e-07, 3.758e-08, 1.0, 8.021e-07, 1.0, -8.808e-09, -2.211e-07, 1.0, -8.808e-09, -2.211e-07, 1.0, -8.808e-09, -2.211e-07, 1.0, -8.808e-09, -2.211e-07, -7.47e-08, -1.0, 6.431e-07, -7.47e-08, -1.0, 6.431e-07, -7.47e-08, -1.0, 6.431e-07, -7.47e-08, -1.0, 6.431e-07, -1.136e-06, 1.0, 0.0, -1.136e-06, 1.0, 0.0, -1.136e-06, 1.0, 0.0, -1.136e-06, 1.0, 0.0, -0.932, 1.063e-07, 0.3624, -0.932, 1.063e-07, 0.3624, -0.932, 1.063e-07, 0.3624, -0.932, 1.063e-07, 0.3624, 4.636e-07, -2.979e-07, -1.0, 4.636e-07, -2.979e-07, -1.0, 4.636e-07, -2.979e-07, -1.0, 4.636e-07, -2.979e-07, -1.0, -1.055e-13, -1.0, 1.475e-07, -1.055e-13, -1.0, 1.475e-07, -1.055e-13, -1.0, 1.475e-07, -1.055e-13, -1.0, 1.475e-07, -6.361e-07, 1.0, -1.475e-07, -6.361e-07, 1.0, -1.475e-07, -6.361e-07, 1.0, -1.475e-07, -6.361e-07, 1.0, -1.475e-07, -1.0, -2.849e-08, 2.763e-07, -1.0, -2.849e-08, 2.763e-07, -1.0, -2.849e-08, 2.763e-07, -1.0, -2.849e-08, 2.763e-07, -0.3567, 1.893e-07, 0.9342, -0.3567, 1.893e-07, 0.9342, -0.3567, 1.893e-07, 0.9342, -0.3567, 1.893e-07, 0.9342, -2.384e-07, 1.0, 1.25e-06, -2.384e-07, 1.0, 1.25e-06, -2.384e-07, 1.0, 1.25e-06, -2.384e-07, 1.0, 1.25e-06, 1.41e-07, -1.0, -3.124e-07, 1.41e-07, -1.0, -3.124e-07, 1.41e-07, -1.0, -3.124e-07, 1.41e-07, -1.0, -3.124e-07, 0.3166, -2.003e-07, -0.9486, 0.3166, -2.003e-07, -0.9486, 0.3166, -2.003e-07, -0.9486, 0.3166, -2.003e-07, -0.9486, -0.3161, -1.382e-07, -0.9487, -0.3161, -1.382e-07, -0.9487, -0.3161, -1.382e-07, -0.9487, -0.3161, -1.382e-07, -0.9487, 7.045e-07, -1.0, -6.433e-07, 7.045e-07, -1.0, -6.433e-07, 7.045e-07, -1.0, -6.433e-07, 7.045e-07, -1.0, -6.433e-07, -8.244e-07, 1.0, -1.608e-07, -8.244e-07, 1.0, -1.608e-07, -8.244e-07, 1.0, -1.608e-07, -8.244e-07, 1.0, -1.608e-07, 0.3589, 3.43e-07, 0.9334, 0.3589, 3.43e-07, 0.9334, 0.3589, 3.43e-07, 0.9334, 0.3589, 3.43e-07, 0.9334, 0.9342, 1.456e-07, 0.3567, 0.9342, 1.456e-07, 0.3567, 0.9342, 1.456e-07, 0.3567, 0.9342, 1.456e-07, 0.3567, 0.0, 1.0, 0.0, 0.0, 1.0, 0.0, 0.0, 1.0, 0.0, 0.0, 1.0, 0.0, 7.787e-08, -1.0, 6.249e-07, 7.787e-08, -1.0, 6.249e-07, 7.787e-08, -1.0, 6.249e-07, 7.787e-08, -1.0, 6.249e-07, -0.9486, -1.419e-07, -0.3166, -0.9486, -1.419e-07, -0.3166, -0.9486, -1.419e-07, -0.3166, -0.9486, -1.419e-07, -0.3166, 3.181e-07, 1.0, 0.0, 3.181e-07, 1.0, 0.0, 3.181e-07, 1.0, 0.0, 3.181e-07, 1.0, 0.0, 1.348e-06, -2.979e-07, -1.0, 1.348e-06, -2.979e-07, -1.0, 1.348e-06, -2.979e-07, -1.0, 1.348e-06, -2.979e-07, -1.0, 1.0, -1.835e-07, 0.0, 1.0, -1.835e-07, 0.0, 1.0, -1.835e-07, 0.0, 1.0, -1.835e-07, 0.0, -1.0, -2.314e-07, 6.205e-07, -1.0, -2.314e-07, 6.205e-07, -1.0, -2.314e-07, 6.205e-07, -1.0, -2.314e-07, 6.205e-07, 1.59e-07, -1.0, 0.0, 1.59e-07, -1.0, 0.0, 1.59e-07, -1.0, 0.0, 1.59e-07, -1.0, 0.0, -0.9744, -0.2247, 6.542e-07, -0.9744, -0.2247, 6.542e-07, -0.9744, -0.2247, 6.542e-07, -0.9744, -0.2247, 6.542e-07, -0.7906, -0.6124, -1.398e-06, -0.7906, -0.6124, -1.398e-06, -0.7906, -0.6124, -1.398e-06, -0.7906, -0.6124, -1.398e-06, -0.4994, -0.8664, -6.537e-07, -0.4994, -0.8664, -6.537e-07, -0.4994, -0.8664, -6.537e-07, -0.4994, -0.8664, -6.537e-07, -0.1691, -0.9856, 8.891e-07, -0.1691, -0.9856, 8.891e-07, -0.1691, -0.9856, 8.891e-07, -0.1691, -0.9856, 8.891e-07, 0.1691, -0.9856, 6.413e-07, 0.1691, -0.9856, 6.413e-07, 0.1691, -0.9856, 6.413e-07, 0.1691, -0.9856, 6.413e-07, 0.4994, -0.8664, -2.627e-07, 0.4994, -0.8664, -2.627e-07, 0.4994, -0.8664, -2.627e-07, 0.4994, -0.8664, -2.627e-07, 0.7906, -0.6124, -2.031e-07, 0.7906, -0.6124, -2.031e-07, 0.7906, -0.6124, -2.031e-07, 0.7906, -0.6124, -2.031e-07, 0.9744, -0.2247, -4.182e-07, 0.9744, -0.2247, -4.182e-07, 0.9744, -0.2247, -4.182e-07, 0.9744, -0.2247, -4.182e-07, 0.9744, 0.2247, -2.972e-07, 0.9744, 0.2247, -2.972e-07, 0.9744, 0.2247, -2.972e-07, 0.9744, 0.2247, -2.972e-07, 0.7906, 0.6124, -2.438e-07, 0.7906, 0.6124, -2.438e-07, 0.7906, 0.6124, -2.438e-07, 0.7906, 0.6124, -2.438e-07, 0.4994, 0.8664, 0.0, 0.4994, 0.8664, 0.0, 0.4994, 0.8664, 0.0, 0.4994, 0.8664, 0.0, 0.1691, 0.9856, -1.59e-08, 0.1691, 0.9856, -1.59e-08, 0.1691, 0.9856, -1.59e-08, 0.1691, 0.9856, -1.59e-08, -0.1691, 0.9856, -3.198e-07, -0.1691, 0.9856, -3.198e-07, -0.1691, 0.9856, -3.198e-07, -0.1691, 0.9856, -3.198e-07, -0.4994, 0.8664, -1.477e-06, -0.4994, 0.8664, -1.477e-06, -0.4994, 0.8664, -1.477e-06, -0.4994, 0.8664, -1.477e-06, -1.555e-07, -1.754e-07, -1.0, -1.555e-07, -1.754e-07, -1.0, -1.555e-07, -1.754e-07, -1.0, -1.555e-07, -1.754e-07, -1.0, -1.555e-07, -1.754e-07, -1.0, -1.555e-07, -1.754e-07, -1.0, -1.555e-07, -1.754e-07, -1.0, -1.555e-07, -1.754e-07, -1.0, -1.555e-07, -1.754e-07, -1.0, -1.555e-07, -1.754e-07, -1.0, -1.555e-07, -1.754e-07, -1.0, -1.555e-07, -1.754e-07, -1.0, -1.555e-07, -1.754e-07, -1.0, -1.555e-07, -1.754e-07, -1.0, -1.555e-07, -1.754e-07, -1.0, -1.555e-07, -1.754e-07, -1.0, -0.7906, 0.6124, -1.731e-06, -0.7906, 0.6124, -1.731e-06, -0.7906, 0.6124, -1.731e-06, -0.7906, 0.6124, -1.731e-06, -0.9744, 0.2247, 4.631e-07, -0.9744, 0.2247, 4.631e-07, -0.9744, 0.2247, 4.631e-07, -0.9744, 0.2247, 4.631e-07, 1.309e-07, 1.55e-07, 1.0, 1.309e-07, 1.55e-07, 1.0, 1.309e-07, 1.55e-07, 1.0, 1.309e-07, 1.55e-07, 1.0, 1.309e-07, 1.55e-07, 1.0, 1.309e-07, 1.55e-07, 1.0, 1.309e-07, 1.55e-07, 1.0, 1.309e-07, 1.55e-07, 1.0, 1.309e-07, 1.55e-07, 1.0, 1.309e-07, 1.55e-07, 1.0, 1.309e-07, 1.55e-07, 1.0, 1.309e-07, 1.55e-07, 1.0, 1.309e-07, 1.55e-07, 1.0, 1.309e-07, 1.55e-07, 1.0, 1.309e-07, 1.55e-07, 1.0, 1.309e-07, 1.55e-07, 1.0, -0.9726, -0.2326, 1.165e-07, -0.9726, -0.2326, 1.165e-07, -0.9726, -0.2326, 1.165e-07, -0.9726, -0.2326, 1.165e-07, -0.7796, -0.6262, 2.204e-07, -0.7796, -0.6262, 2.204e-07, -0.7796, -0.6262, 2.204e-07, -0.7796, -0.6262, 2.204e-07, -0.4858, -0.8741, -4.727e-06, -0.4858, -0.8741, -4.727e-06, -0.4858, -0.8741, -4.727e-06, -0.4858, -0.8741, -4.727e-06, -0.1633, -0.9866, -5.309e-06, -0.1633, -0.9866, -5.309e-06, -0.1633, -0.9866, -5.309e-06, -0.1633, -0.9866, -5.309e-06, 0.1633, -0.9866, -5.309e-06, 0.1633, -0.9866, -5.309e-06, 0.1633, -0.9866, -5.309e-06, 0.1633, -0.9866, -5.309e-06, 0.4858, -0.8741, -4.727e-06, 0.4858, -0.8741, -4.727e-06, 0.4858, -0.8741, -4.727e-06, 0.4858, -0.8741, -4.727e-06, 0.7796, -0.6262, -2.204e-06, 0.7796, -0.6262, -2.204e-06, 0.7796, -0.6262, -2.204e-06, 0.7796, -0.6262, -2.204e-06, 0.9726, -0.2326, 0.0, 0.9726, -0.2326, 0.0, 0.9726, -0.2326, 0.0, 0.9726, -0.2326, 0.0, 0.9726, 0.2326, 2.563e-06, 0.9726, 0.2326, 2.563e-06, 0.9726, 0.2326, 2.563e-06, 0.9726, 0.2326, 2.563e-06, 0.7796, 0.6262, 0.0, 0.7796, 0.6262, 0.0, 0.7796, 0.6262, 0.0, 0.7796, 0.6262, 0.0, 0.4858, 0.874, 0.0, 0.4858, 0.874, 0.0, 0.4858, 0.874, 0.0, 0.4858, 0.874, 0.0, 0.1633, 0.9866, 0.0, 0.1633, 0.9866, 0.0, 0.1633, 0.9866, 0.0, 0.1633, 0.9866, 0.0, -0.1633, 0.9866, 0.0, -0.1633, 0.9866, 0.0, -0.1633, 0.9866, 0.0, -0.1633, 0.9866, 0.0, -0.4858, 0.874, 4.11e-07, -0.4858, 0.874, 4.11e-07, -0.4858, 0.874, 4.11e-07, -0.4858, 0.874, 4.11e-07, 8.728e-08, 1.73e-07, 1.0, 8.728e-08, 1.73e-07, 1.0, 8.728e-08, 1.73e-07, 1.0, 8.728e-08, 1.73e-07, 1.0, 8.728e-08, 1.73e-07, 1.0, 8.728e-08, 1.73e-07, 1.0, 8.728e-08, 1.73e-07, 1.0, 8.728e-08, 1.73e-07, 1.0, 8.728e-08, 1.73e-07, 1.0, 8.728e-08, 1.73e-07, 1.0, 8.728e-08, 1.73e-07, 1.0, 8.728e-08, 1.73e-07, 1.0, 8.728e-08, 1.73e-07, 1.0, 8.728e-08, 1.73e-07, 1.0, 8.728e-08, 1.73e-07, 1.0, 8.728e-08, 1.73e-07, 1.0, -0.7796, 0.6262, -2.204e-06, -0.7796, 0.6262, -2.204e-06, -0.7796, 0.6262, -2.204e-06, -0.7796, 0.6262, -2.204e-06, -0.9726, 0.2326, -2.563e-06, -0.9726, 0.2326, -2.563e-06, -0.9726, 0.2326, -2.563e-06, -0.9726, 0.2326, -2.563e-06, -1.014e-07, -1.722e-07, -1.0, -1.014e-07, -1.722e-07, -1.0, -1.014e-07, -1.722e-07, -1.0, -1.014e-07, -1.722e-07, -1.0, -1.014e-07, -1.722e-07, -1.0, -1.014e-07, -1.722e-07, -1.0, -1.014e-07, -1.722e-07, -1.0, -1.014e-07, -1.722e-07, -1.0, -1.014e-07, -1.722e-07, -1.0, -1.014e-07, -1.722e-07, -1.0, -1.014e-07, -1.722e-07, -1.0, -1.014e-07, -1.722e-07, -1.0, -1.014e-07, -1.722e-07, -1.0, -1.014e-07, -1.722e-07, -1.0, -1.014e-07, -1.722e-07, -1.0, -1.014e-07, -1.722e-07, -1.0, -6.26e-08, 0.0, -1.0, -6.26e-08, 0.0, -1.0, -6.26e-08, 0.0, -1.0, -6.26e-08, 0.0, -1.0, 0.9447, -1.009e-07, 0.328, 0.9447, -1.009e-07, 0.328, 0.9447, -1.009e-07, 0.328, 0.9447, -1.009e-07, 0.328, 3.13e-07, 0.0, 1.0, 3.13e-07, 0.0, 1.0, 3.13e-07, 0.0, 1.0, 3.13e-07, 0.0, 1.0, 1.0, -5.298e-07, -6.361e-06, 1.0, -5.298e-07, -6.361e-06, 1.0, -5.298e-07, -6.361e-06, 1.0, -5.298e-07, -6.361e-06, 0.0, -1.0, 0.0, 0.0, -1.0, 0.0, 0.0, -1.0, 0.0, 0.0, -1.0, 0.0, -1.434e-13, 1.0, -8.021e-07, -1.434e-13, 1.0, -8.021e-07, -1.434e-13, 1.0, -8.021e-07, -1.434e-13, 1.0, -8.021e-07, 1.0, 0.0, 1.658e-06, 1.0, 0.0, 1.658e-06, 1.0, 0.0, 1.658e-06, 1.0, 0.0, 1.658e-06, 0.0, -1.0, 0.0, 0.0, -1.0, 0.0, 0.0, -1.0, 0.0, 0.0, -1.0, 0.0, -1.494e-07, 1.0, -1.367e-06, -1.494e-07, 1.0, -1.367e-06, -1.494e-07, 1.0, -1.367e-06, -1.494e-07, 1.0, -1.367e-06, -0.932, 1.207e-07, -0.3624, -0.932, 1.207e-07, -0.3624, -0.932, 1.207e-07, -0.3624, -0.932, 1.207e-07, -0.3624, 1.258e-06, 0.0, 1.0, 1.258e-06, 0.0, 1.0, 1.258e-06, 0.0, 1.0, 1.258e-06, 0.0, 1.0, 1.758e-13, -1.0, 1.322e-07, 1.758e-13, -1.0, 1.322e-07, 1.758e-13, -1.0, 1.322e-07, 1.758e-13, -1.0, 1.322e-07, 0.0, 1.0, 8.015e-08, 0.0, 1.0, 8.015e-08, 0.0, 1.0, 8.015e-08, 0.0, 1.0, 8.015e-08, -1.0, 9.205e-08, 1.105e-07, -1.0, 9.205e-08, 1.105e-07, -1.0, 9.205e-08, 1.105e-07, -1.0, 9.205e-08, 1.105e-07, -0.3567, 1.781e-07, -0.9342, -0.3567, 1.781e-07, -0.9342, -0.3567, 1.781e-07, -0.9342, -0.3567, 1.781e-07, -0.9342, -2.384e-07, 1.0, 0.0, -2.384e-07, 1.0, 0.0, -2.384e-07, 1.0, 0.0, -2.384e-07, 1.0, 0.0, 0.0, -1.0, 0.0, 0.0, -1.0, 0.0, 0.0, -1.0, 0.0, 0.0, -1.0, 0.0, 0.3166, -1.89e-07, 0.9486, 0.3166, -1.89e-07, 0.9486, 0.3166, -1.89e-07, 0.9486, 0.3166, -1.89e-07, 0.9486, -0.3161, 4.037e-07, 0.9487, -0.3161, 4.037e-07, 0.9487, -0.3161, 4.037e-07, 0.9487, -0.3161, 4.037e-07, 0.9487, 0.0, -1.0, 0.0, 0.0, -1.0, 0.0, 0.0, -1.0, 0.0, 0.0, -1.0, 0.0, 2.4e-07, 1.0, 1.608e-07, 2.4e-07, 1.0, 1.608e-07, 2.4e-07, 1.0, 1.608e-07, 2.4e-07, 1.0, 1.608e-07, 0.3589, 0.0, -0.9334, 0.3589, 0.0, -0.9334, 0.3589, 0.0, -0.9334, 0.3589, 0.0, -0.9334, 0.9342, 4.749e-07, -0.3567, 0.9342, 4.749e-07, -0.3567, 0.9342, 4.749e-07, -0.3567, 0.9342, 4.749e-07, -0.3567, 1.557e-07, 1.0, -1.562e-06, 1.557e-07, 1.0, -1.562e-06, 1.557e-07, 1.0, -1.562e-06, 1.557e-07, 1.0, -1.562e-06, 0.0, -1.0, -1.562e-07, 0.0, -1.0, -1.562e-07, 0.0, -1.0, -1.562e-07, 0.0, -1.0, -1.562e-07, -0.9486, 7.558e-07, 0.3166, -0.9486, 7.558e-07, 0.3166, -0.9486, 7.558e-07, 0.3166, -0.9486, 7.558e-07, 0.3166, 0.0, 1.0, 0.0, 0.0, 1.0, 0.0, 0.0, 1.0, 0.0, 0.0, 1.0, 0.0, 1.854e-06, 1.986e-07, 1.0, 1.854e-06, 1.986e-07, 1.0, 1.854e-06, 1.986e-07, 1.0, 1.854e-06, 1.986e-07, 1.0, 1.0, 0.0, 0.0, 1.0, 0.0, 0.0, 1.0, 0.0, 0.0, 1.0, 0.0, 0.0, -1.0, 0.0, 0.0, -1.0, 0.0, 0.0, -1.0, 0.0, 0.0, -1.0, 0.0, 0.0, 0.0, -1.0, 0.0, 0.0, -1.0, 0.0, 0.0, -1.0, 0.0, 0.0, -1.0, 0.0, -0.9744, -0.2247, 1.698e-07, -0.9744, -0.2247, 1.698e-07, -0.9744, -0.2247, 1.698e-07, -0.9744, -0.2247, 1.698e-07, -0.7906, -0.6124, 2.601e-06, -0.7906, -0.6124, 2.601e-06, -0.7906, -0.6124, 2.601e-06, -0.7906, -0.6124, 2.601e-06, -0.4994, -0.8664, 1.536e-06, -0.4994, -0.8664, 1.536e-06, -0.4994, -0.8664, 1.536e-06, -0.4994, -0.8664, 1.536e-06, -0.1691, -0.9856, 0.0, -0.1691, -0.9856, 0.0, -0.1691, -0.9856, 0.0, -0.1691, -0.9856, 0.0, 0.1691, -0.9856, 0.0, 0.1691, -0.9856, 0.0, 0.1691, -0.9856, 0.0, 0.1691, -0.9856, 0.0, 0.4994, -0.8664, 0.0, 0.4994, -0.8664, 0.0, 0.4994, -0.8664, 0.0, 0.4994, -0.8664, 0.0, 0.7906, -0.6124, 0.0, 0.7906, -0.6124, 0.0, 0.7906, -0.6124, 0.0, 0.7906, -0.6124, 0.0, 0.9744, -0.2247, 0.0, 0.9744, -0.2247, 0.0, 0.9744, -0.2247, 0.0, 0.9744, -0.2247, 0.0, 0.9744, 0.2247, 0.0, 0.9744, 0.2247, 0.0, 0.9744, 0.2247, 0.0, 0.9744, 0.2247, 0.0, 0.7906, 0.6124, -4.063e-08, 0.7906, 0.6124, -4.063e-08, 0.7906, 0.6124, -4.063e-08, 0.7906, 0.6124, -4.063e-08, 0.4994, 0.8664, -7.683e-08, 0.4994, 0.8664, -7.683e-08, 0.4994, 0.8664, -7.683e-08, 0.4994, 0.8664, -7.683e-08, 0.1691, 0.9856, -7.293e-08, 0.1691, 0.9856, -7.293e-08, 0.1691, 0.9856, -7.293e-08, 0.1691, 0.9856, -7.293e-08, -0.1691, 0.9856, -5.499e-07, -0.1691, 0.9856, -5.499e-07, -0.1691, 0.9856, -5.499e-07, -0.1691, 0.9856, -5.499e-07, -0.4994, 0.8664, 0.0, -0.4994, 0.8664, 0.0, -0.4994, 0.8664, 0.0, -0.4994, 0.8664, 0.0, 1.467e-07, 1.284e-07, 1.0, 1.467e-07, 1.284e-07, 1.0, 1.467e-07, 1.284e-07, 1.0, 1.467e-07, 1.284e-07, 1.0, 1.467e-07, 1.284e-07, 1.0, 1.467e-07, 1.284e-07, 1.0, 1.467e-07, 1.284e-07, 1.0, 1.467e-07, 1.284e-07, 1.0, 1.467e-07, 1.284e-07, 1.0, 1.467e-07, 1.284e-07, 1.0, 1.467e-07, 1.284e-07, 1.0, 1.467e-07, 1.284e-07, 1.0, 1.467e-07, 1.284e-07, 1.0, 1.467e-07, 1.284e-07, 1.0, 1.467e-07, 1.284e-07, 1.0, 1.467e-07, 1.284e-07, 1.0, -0.7906, 0.6124, 4.063e-08, -0.7906, 0.6124, 4.063e-08, -0.7906, 0.6124, 4.063e-08, -0.7906, 0.6124, 4.063e-08, -0.9744, 0.2247, -2.717e-06, -0.9744, 0.2247, -2.717e-06, -0.9744, 0.2247, -2.717e-06, -0.9744, 0.2247, -2.717e-06, -8.803e-08, -1.189e-07, -1.0, -8.803e-08, -1.189e-07, -1.0, -8.803e-08, -1.189e-07, -1.0, -8.803e-08, -1.189e-07, -1.0, -8.803e-08, -1.189e-07, -1.0, -8.803e-08, -1.189e-07, -1.0, -8.803e-08, -1.189e-07, -1.0, -8.803e-08, -1.189e-07, -1.0, -8.803e-08, -1.189e-07, -1.0, -8.803e-08, -1.189e-07, -1.0, -8.803e-08, -1.189e-07, -1.0, -8.803e-08, -1.189e-07, -1.0, -8.803e-08, -1.189e-07, -1.0, -8.803e-08, -1.189e-07, -1.0, -8.803e-08, -1.189e-07, -1.0, -8.803e-08, -1.189e-07, -1.0])] * 3)])
me_untitled_022 = bpy.data.meshes.new('Untitled.022')
me_untitled_022.from_pydata([(1.592, 4.432, -0.1127), (1.592, 1.862, -0.1127), (1.492, 1.862, -0.1127), (1.492, 1.762, -0.1127), (1.592, 1.762, -0.1127), (1.592, 1.712, -0.1127), (1.692, 1.712, -0.1127), (1.692, 4.432, -0.1127), (5.242, 4.432, -0.1127), (5.242, 3.592, -0.1127), (5.542, 3.592, -0.1127), (5.542, 4.732, -0.1127), (1.592, 4.432, 3.0), (1.592, 1.862, 3.0), (1.592, 1.762, 3.0), (1.692, 4.432, 3.0), (5.242, 4.432, 3.0), (5.542, 4.732, 3.0), (5.236, -3.163, -0.1127), (2.408, -3.163, -0.1127), (-5.128, 3.252, 0.9), (-5.428, 3.252, 0.9), (-5.428, 1.852, 0.9), (-5.128, 1.852, 0.9), (-5.128, 3.252, 2.4), (-5.428, 3.252, 2.4), (-5.428, 1.852, 2.4), (-5.128, 1.852, 2.4), (1.362, 4.732, 2.4), (0.1622, 4.732, 2.4), (0.1622, 4.432, 2.4), (1.362, 4.432, 2.4), (5.542, 3.592, 2.4), (5.242, 3.592, 2.4), (5.242, 2.292, 2.4), (5.542, 2.292, 2.4), (5.542, 2.292, 3.0), (-4.838, 0.2118, 2.4), (-5.138, 0.2118, 2.4), (-5.138, -0.8882, 2.4), (-4.838, -0.8882, 2.4), (-5.138, -0.8882, 3.0), (-4.838, -0.8882, 3.0), (-4.838, -1.878, 2.4), (-5.138, -1.878, 2.4), (-5.138, -2.978, 2.4), (-4.838, -2.978, 2.4), (-4.838, -1.878, 3.0), (-5.138, -1.878, 3.0), (5.542, -0.1283, 2.4), (5.242, -0.1283, 2.4), (5.242, -1.428, 2.4), (5.542, -1.428, 2.4), (5.542, -0.1283, 3.0), (-1.908, 1.662, 2.1), (-2.008, 1.662, 2.1), (-2.008, 0.8617, 2.1), (-1.908, 0.8617, 2.1), (-1.008, 1.862, 2.1), (-1.808, 1.862, 2.1), (-1.808, 1.762, 2.1), (-1.008, 1.762, 2.1), (-1.008, 1.762, 3.0), (1.362, 4.732, 0.9), (0.1622, 4.732, 0.9), (0.1622, 4.432, 0.9), (1.362, 4.432, 0.9), (1.492, 1.862, 2.1), (0.6921, 1.862, 2.1), (0.6921, 1.762, 2.1), (1.492, 1.762, 2.1), (0.6921, 1.762, 3.0), (1.692, 1.712, 2.1), (1.592, 1.712, 2.1), (1.592, 0.9118, 2.1), (1.692, 0.9118, 2.1), (2.102, -1.718, 2.1), (2.002, -1.718, 2.1), (2.002, -2.518, 2.1), (2.102, -2.518, 2.1), (2.102, -1.718, 3.0), (2.002, -1.718, 3.0), (0.6522, 0.1418, 2.1), (-0.1478, 0.1418, 2.1), (-0.1478, 0.04175, 2.1), (0.6522, 0.04175, 2.1), (2.302, -3.518, 2.1), (2.002, -3.518, 2.1), (2.002, -4.418, 2.1), (2.302, -4.418, 2.1), (2.002, -3.518, 3.0), (-5.128, 4.282, -0.1127), (-4.888, 4.282, -0.1127), (-4.888, 4.432, -0.1127), (-2.008, 4.432, -0.1127), (-2.008, 1.662, -0.1127), (-1.908, 1.662, -0.1127), (-1.908, 1.762, -0.1127), (-1.808, 1.762, -0.1127), (-1.808, 1.862, -0.1127), (-1.908, 1.862, -0.1127), (-1.908, 4.432, -0.1127), (-0.5478, 4.432, -0.1127), (-0.5478, 4.282, -0.1127), (-0.2478, 4.282, -0.1127), (-0.2478, 1.862, -0.1127), (-1.008, 1.862, -0.1127), (-1.008, 1.762, -0.1127), (0.6922, 1.762, -0.1127), (0.6922, 1.862, -0.1127), (-0.1478, 1.862, -0.1127), (-0.1478, 4.432, -0.1127), (-5.428, 4.732, -0.1127), (-5.128, 4.282, 3.0), (-4.888, 4.282, 3.0), (-4.888, 4.432, 3.0), (-2.008, 4.432, 3.0), (-1.908, 1.762, 3.0), (-1.908, 1.862, 3.0), (-1.908, 4.432, 3.0), (-0.5478, 4.432, 3.0), (-0.5478, 4.282, 3.0), (-0.2478, 4.282, 3.0), (-0.2478, 1.862, 3.0), (-0.1478, 1.862, 3.0), (-0.1478, 4.432, 3.0), (-5.428, 4.732, 3.0), (5.242, -3.168, -0.1127), (2.402, -3.168, -0.1127), (2.402, -2.818, -0.1127), (2.102, -2.818, -0.1127), (2.102, -2.518, -0.1127), (2.002, -2.518, -0.1127), (2.002, -3.518, -0.1127), (2.302, -3.518, -0.1127), (2.302, -3.468, -0.1127), (5.242, -3.468, -0.1127), (5.242, -3.968, -0.1127), (5.542, -3.968, -0.1127), (5.542, -1.428, -0.1127), (5.242, -1.428, -0.1127), (5.242, -3.168, 3.0), (2.402, -3.168, 3.0), (2.402, -2.818, 3.0), (2.102, -2.818, 3.0), (2.302, -3.468, 3.0), (5.242, -3.468, 3.0), (5.242, -3.968, 3.0), (5.542, -3.968, 3.0), (2.002, 0.04175, 3.0), (2.002, 0.04175, -0.1127), (2.002, -1.718, -0.1127), (2.102, -1.718, -0.1127), (2.102, 0.3718, 3.0), (2.102, 0.3718, -0.1127), (5.242, 0.3718, 3.0), (5.242, 0.3718, -0.1127), (5.242, -0.1282, -0.1127), (5.542, -0.1282, -0.1127), (5.542, 2.292, -0.1127), (5.242, 2.292, -0.1127), (5.242, 0.4718, 3.0), (5.242, 0.4718, -0.1127), (1.692, 0.4718, 3.0), (1.692, 0.4718, -0.1127), (1.692, 0.9118, -0.1127), (1.592, 0.9118, -0.1127), (1.592, 0.4718, 3.0), (1.592, 0.4718, -0.1127), (1.362, 0.4718, 3.0), (1.362, 0.4718, -0.1127), (1.362, 0.1418, 3.0), (1.362, 0.1418, -0.1127), (0.6522, 0.1418, -0.1127), (0.6522, 0.04175, -0.1127), (2.002, -1.568, 1.1), (2.102, -1.568, 1.1), (2.002, -0.1082, 1.1), (2.102, -0.1082, 1.1), (2.002, -1.568, 2.1), (2.102, -1.568, 2.1), (2.002, -0.1082, 2.1), (2.102, -0.1082, 2.1), (-4.838, 0.6618, -0.1127), (-0.5478, 0.6618, -0.1127), (-0.5478, 0.04175, -0.1127), (-0.1478, 0.04175, -0.1127), (-0.1478, 0.1418, -0.1127), (-0.2478, 0.1418, -0.1127), (-0.2478, 0.7918, -0.1127), (-0.5478, 0.7918, -0.1127), (-0.5478, 0.7618, -0.1127), (-1.908, 0.7618, -0.1127), (-1.908, 0.8618, -0.1127), (-2.008, 0.8618, -0.1127), (-2.008, 0.7618, -0.1127), (-5.128, 0.7618, -0.1127), (-5.428, 0.3618, -0.1127), (-5.138, 0.3618, -0.1127), (-5.138, 0.2118, -0.1127), (-4.838, 0.2118, -0.1127), (-4.838, 0.6618, 3.0), (-0.5478, 0.6618, 3.0), (-0.5478, 0.04175, 3.0), (-0.2478, 0.1418, 3.0), (-0.2478, 0.7918, 3.0), (-0.5478, 0.7918, 3.0), (-0.5478, 0.7618, 3.0), (-1.908, 0.7618, 3.0), (-2.008, 0.7618, 3.0), (-5.128, 0.7618, 3.0), (-5.428, 0.3618, 3.0), (-5.138, 0.3618, 3.0), (-4.838, -0.8882, -0.1127), (-5.138, -0.8882, -0.1127), (-5.138, -1.878, -0.1127), (-4.838, -1.878, -0.1127), (2.302, -4.418, -0.1127), (2.002, -4.418, -0.1127), (2.002, -4.498, -0.1127), (0.8522, -4.498, -0.1127), (0.8522, -2.998, -0.1127), (-0.5478, -2.998, -0.1127), (-0.5478, -4.178, -0.1127), (-4.838, -4.178, -0.1127), (-4.838, -2.978, -0.1127), (-5.138, -2.978, -0.1127), (-5.138, -3.128, -0.1127), (-5.428, -3.128, -0.1127), (-5.428, -4.975, -0.1127), (-4.838, -4.975, -0.1127), (-4.838, -4.478, -0.1127), (-0.6478, -4.478, -0.1127), (-0.6478, -4.798, -0.1127), (2.002, -4.798, -0.1127), (2.002, -4.975, -0.1127), (2.302, -4.975, -0.1127), (2.002, -4.498, 3.0), (0.8522, -4.498, 3.0), (0.8522, -2.998, 3.0), (-0.5478, -2.998, 3.0), (-0.5478, -4.178, 3.0), (-4.838, -4.178, 3.0), (-5.138, -3.128, 3.0), (-5.428, -3.128, 3.0), (-5.428, -4.975, 3.0), (-4.838, -4.975, 3.0), (-4.838, -4.478, 3.0), (-0.6478, -4.478, 3.0), (-0.6478, -4.798, 3.0), (2.002, -4.798, 3.0), (2.002, -4.975, 3.0), (2.302, -4.975, 3.0), (0.6772, -4.798, -0.1127), (0.6772, -4.798, 3.0)], [(19, 18)], [(8, 9, 33, 16), (4, 5, 73, 14), (108, 109, 68, 69), (0, 1, 13, 12), (6, 7, 15, 72), (174, 150, 149, 85), (164, 165, 75, 163), (7, 8, 16, 15), (0, 12, 31, 66), (217, 218, 88, 89), (170, 172, 171, 169), (160, 162, 161, 34), (112, 197, 22, 21), (196, 91, 20, 23), (22, 23, 20, 21), (25, 26, 211, 126), (27, 24, 113, 210), (26, 25, 24, 27), (28, 29, 126, 17), (30, 31, 12, 125), (30, 29, 28, 31), (33, 34, 161, 16), (49, 35, 36, 53), (35, 32, 17, 36), (34, 33, 32, 35), (38, 39, 41, 212), (40, 37, 201, 42), (39, 38, 37, 40), (43, 44, 48, 47), (44, 45, 243, 48), (46, 43, 47, 242), (45, 44, 43, 46), (50, 51, 141, 155), (52, 49, 53, 148), (51, 50, 49, 52), (55, 56, 209, 116), (57, 54, 117, 208), (56, 55, 54, 57), (58, 59, 118, 123), (60, 61, 62, 117), (60, 59, 58, 61), (11, 112, 64, 63), (111, 0, 66, 65), (65, 66, 63, 64), (67, 68, 124, 13), (69, 70, 14, 71), (69, 68, 67, 70), (73, 74, 167, 14), (75, 72, 15, 163), (74, 73, 72, 75), (77, 78, 90, 81), (79, 76, 80, 144), (78, 77, 76, 79), (82, 83, 204, 171), (84, 85, 149, 203), (61, 69, 71, 62), (84, 83, 82, 85), (87, 88, 237, 90), (89, 86, 145, 252), (88, 87, 86, 89), (200, 183, 201, 37), (187, 188, 204, 83), (112, 126, 29, 64), (195, 196, 210, 209), (97, 98, 60, 117), (95, 96, 54, 55), (98, 99, 59, 60), (99, 100, 118, 59), (193, 194, 56, 57), (111, 65, 30, 125), (103, 104, 122, 121), (102, 103, 121, 120), (101, 102, 120, 119), (165, 166, 74, 75), (1, 2, 67, 13), (104, 105, 123, 122), (94, 95, 55, 116), (254, 253, 234, 250), (11, 63, 28, 17), (198, 199, 38, 212), (112, 21, 25, 126), (100, 101, 119, 118), (110, 111, 125, 124), (128, 129, 143, 142), (129, 130, 144, 143), (130, 131, 79, 144), (139, 140, 51, 52), (151, 152, 76, 77), (134, 135, 145, 86), (137, 138, 148, 147), (234, 235, 251, 250), (233, 253, 254, 249), (159, 35, 49, 158), (156, 157, 50, 155), (138, 139, 52, 148), (162, 164, 163, 161), (178, 182, 181, 177), (10, 11, 17, 32), (157, 158, 49, 50), (9, 10, 32, 33), (159, 160, 34, 35), (166, 168, 167, 74), (176, 175, 179, 180), (168, 170, 169, 167), (172, 173, 82, 171), (109, 110, 124, 68), (185, 186, 84, 203), (178, 177, 175, 176), (173, 174, 85, 82), (136, 137, 147, 146), (179, 181, 182, 180), (154, 156, 155, 153), (186, 187, 83, 84), (219, 220, 238, 237), (175, 177, 150, 151), (181, 149, 150, 177), (81, 149, 181, 179), (132, 133, 87, 90, 78), (178, 176, 152, 154), (153, 80, 180, 182), (151, 77, 81, 179, 175), (180, 80, 76, 152, 176), (107, 108, 69, 61), (221, 222, 240, 239), (183, 184, 202, 201), (192, 193, 57, 208), (189, 190, 206, 205), (184, 185, 203, 202), (188, 189, 205, 204), (96, 97, 117, 54), (194, 195, 209, 56), (105, 106, 58, 123), (197, 211, 26, 22), (191, 192, 208, 207), (91, 113, 24, 20), (199, 200, 37, 38), (224, 225, 46, 242), (91, 92, 114, 113), (190, 191, 207, 206), (213, 214, 39, 40), (214, 215, 44, 39), (215, 216, 43, 44), (216, 213, 40, 43), (3, 4, 14, 70), (131, 132, 78, 79), (220, 221, 239, 238), (222, 223, 241, 240), (223, 224, 242, 241), (127, 128, 142, 141), (92, 93, 115, 114), (197, 198, 212, 211), (227, 228, 244, 243), (228, 229, 245, 244), (225, 226, 45, 46), (230, 231, 247, 246), (231, 232, 248, 247), (235, 236, 252, 251), (229, 230, 246, 245), (236, 217, 89, 252), (133, 134, 86, 87), (232, 233, 249, 248), (226, 227, 243, 45), (196, 23, 27, 210), (93, 94, 116, 115), (154, 153, 182, 178), (140, 127, 141, 51), (135, 136, 146, 145), (218, 219, 237, 88), (5, 6, 72, 73), (21, 20, 24, 25), (23, 22, 26, 27), (2, 3, 70, 67), (106, 107, 61, 58), (43, 40, 42, 47), (39, 44, 48, 41), (65, 64, 29, 30), (63, 66, 31, 28)])
_uv = me_untitled_022.uv_layers.new(name='UVChannel_1')
_uv.uv.foreach_set('vector', [0.4099, 0.7549, 0.4099, 0.7224, 0.5027, 0.7224, 0.5259, 0.7549, 0.5785, 0.881, 0.5804, 0.881, 0.5804, 0.9624, 0.5785, 0.9973, 0.406, 0.9691, 0.4021, 0.9691, 0.4021, 0.8877, 0.406, 0.8877, 0.8573, 0.8348, 0.9567, 0.8348, 0.9567, 0.9511, 0.8573, 0.9511, 0.3093, 0.6611, 0.3093, 0.7666, 0.1933, 0.7666, 0.2281, 0.6611, 0.9262, 0.5417, 0.874, 0.5417, 0.874, 0.4254, 0.9262, 0.4603, 0.3093, 0.613, 0.3093, 0.6301, 0.2281, 0.6301, 0.1933, 0.613, 0.7888, 0.1423, 0.7888, 0.28, 0.6728, 0.28, 0.6728, 0.1423, 0.874, 0.6991, 0.874, 0.5828, 0.8829, 0.606, 0.8829, 0.6642, 0.3441, 0.8877, 0.3557, 0.8877, 0.3557, 0.9691, 0.3441, 0.9691, 0.9819, 0.8348, 0.9946, 0.8348, 0.9946, 0.9511, 0.9819, 0.9511, 0.4099, 0.672, 0.4099, 0.6014, 0.5259, 0.6014, 0.5027, 0.672, 0.6419, 0.4254, 0.6419, 0.5948, 0.6071, 0.537, 0.6071, 0.4827, 0.758, 0.6991, 0.758, 0.5626, 0.7928, 0.6026, 0.7928, 0.6568, 0.8585, 0.4033, 0.8469, 0.4033, 0.8469, 0.349, 0.8585, 0.349, 0.5491, 0.4827, 0.5491, 0.537, 0.5259, 0.5948, 0.5259, 0.4254, 0.8508, 0.6568, 0.8508, 0.6026, 0.874, 0.5626, 0.874, 0.6991, 0.8352, 0.4033, 0.8352, 0.349, 0.8469, 0.349, 0.8469, 0.4033, 0.58, 0.1621, 0.58, 0.2086, 0.5568, 0.4254, 0.5568, 1.941e-07, 0.9293, 0.606, 0.8829, 0.606, 0.874, 0.5828, 0.9413, 0.5828, 0.9049, 0.3994, 0.8933, 0.3994, 0.8933, 0.3528, 0.9049, 0.3528, 0.5027, 0.7224, 0.5027, 0.672, 0.5259, 0.6014, 0.5259, 0.7549, 0.0232, 0.5743, 0.0232, 0.6681, 0.0, 0.6681, 0.0, 0.5743, 0.0232, 0.6681, 0.0232, 0.7185, 5.532e-08, 0.7627, 0.0, 0.6681, 0.8701, 0.349, 0.8701, 0.3994, 0.8585, 0.3994, 0.8585, 0.349, 0.4331, 0.7608, 0.4331, 0.8034, 0.4099, 0.8034, 0.4099, 0.7549, 0.2165, 0.5529, 0.2165, 0.5956, 0.1933, 0.613, 0.1933, 0.5529, 0.3557, 0.9303, 0.3557, 0.8877, 0.3673, 0.8877, 0.3673, 0.9303, 0.8701, 0.4226, 0.8585, 0.4226, 0.8585, 0.3994, 0.8701, 0.3994, 0.4331, 0.8418, 0.4331, 0.8845, 0.4099, 0.8903, 0.4099, 0.8418, 0.2165, 0.4719, 0.2165, 0.5145, 0.1933, 0.5145, 0.1933, 0.4254, 0.9049, 0.3955, 0.9049, 0.3528, 0.9165, 0.3528, 0.9165, 0.3955, 0.8508, 0.5432, 0.8508, 0.4928, 0.874, 0.4254, 0.874, 0.5626, 0.0232, 0.5238, 0.0232, 0.5743, 0.0, 0.5743, 8.299e-08, 0.4254, 0.8701, 0.3994, 0.8701, 0.349, 0.8817, 0.349, 0.8817, 0.3994, 0.7076, 0.1074, 0.7076, 0.1384, 0.6728, 0.1423, 0.6728, 5.085e-08, 0.9594, 0.3141, 0.9903, 0.3141, 0.9942, 0.349, 0.9555, 0.349, 0.4331, 0.9213, 0.4331, 0.8903, 0.437, 0.8903, 0.437, 0.9213, 0.9207, 0.3141, 0.9517, 0.3141, 0.9555, 0.349, 0.8913, 0.349, 0.7928, 0.703, 0.7928, 0.734, 0.758, 0.734, 0.758, 0.6991, 0.9088, 0.5444, 0.9127, 0.5444, 0.9127, 0.5754, 0.9088, 0.5754, 0.6728, 0.0, 0.6728, 0.4254, 0.638, 0.2086, 0.638, 0.1621, 0.9413, 0.6991, 0.874, 0.6991, 0.8829, 0.6642, 0.9293, 0.6642, 0.8817, 0.3994, 0.8817, 0.3528, 0.8933, 0.3528, 0.8933, 0.3994, 0.1199, 0.9228, 0.1508, 0.9228, 0.1833, 0.9577, 0.116, 0.9577, 0.7928, 0.7999, 0.7928, 0.8309, 0.758, 0.8348, 0.758, 0.7999, 0.9165, 0.5754, 0.9127, 0.5754, 0.9127, 0.5444, 0.9165, 0.5444, 0.5804, 0.9624, 0.6114, 0.9624, 0.6284, 0.9973, 0.5785, 0.9973, 0.2281, 0.6301, 0.2281, 0.6611, 0.1933, 0.7666, 0.1933, 0.613, 0.4292, 0.9213, 0.4292, 0.8903, 0.4331, 0.8903, 0.4331, 0.9213, 0.4447, 0.4936, 0.4447, 0.5246, 0.4099, 0.5634, 0.4099, 0.4936, 0.6071, 0.8693, 0.6071, 0.8383, 0.6419, 0.8383, 0.6419, 0.881, 0.1875, 0.8375, 0.1875, 0.8065, 0.1913, 0.8065, 0.1913, 0.8375, 0.9335, 0.1512, 0.9025, 0.1512, 0.8987, 0.1163, 0.9609, 0.1163, 0.9571, 0.4603, 0.9262, 0.4603, 0.874, 0.4254, 0.9726, 0.4254, 0.7928, 0.734, 0.7928, 0.7999, 0.758, 0.7999, 0.758, 0.734, 0.4254, 0.8903, 0.4292, 0.8903, 0.4292, 0.9213, 0.4254, 0.9213, 0.4447, 0.5634, 0.4447, 0.5983, 0.4099, 0.6014, 0.4099, 0.5634, 0.937, 0.0349, 0.9022, 0.0349, 0.9002, 0.0, 0.9585, 0.0, 0.8972, 0.5793, 0.8972, 0.5444, 0.9088, 0.5444, 0.9088, 0.5793, 0.3093, 0.5956, 0.3093, 0.613, 0.1933, 0.613, 0.2165, 0.5956, 0.9025, 0.2326, 0.8987, 0.2326, 0.8987, 0.1163, 0.9025, 0.1512, 0.6728, 0.4254, 0.5568, 0.4254, 0.58, 0.2086, 0.638, 0.2086, 0.116, 0.7627, 0.116, 0.8837, 0.0, 0.8837, 9.221e-09, 0.7627, 0.874, 0.6991, 0.874, 0.703, 0.7928, 0.703, 0.758, 0.6991, 0.758, 0.9612, 0.7541, 0.9612, 0.7541, 0.8798, 0.758, 0.8798, 0.3982, 0.8877, 0.4021, 0.8877, 0.4021, 0.9691, 0.3982, 0.9691, 0.9517, 0.2326, 0.9555, 0.2326, 0.9555, 0.349, 0.9517, 0.3141, 0.4176, 0.9717, 0.4138, 0.9717, 0.4138, 0.8903, 0.4176, 0.8903, 0.9413, 0.6991, 0.9293, 0.6642, 0.9293, 0.606, 0.9413, 0.5828, 0.9954, 0.2326, 0.9838, 0.2326, 0.9838, 0.1163, 0.9954, 0.1163, 0.9997, 0.6991, 0.9939, 0.6991, 0.9939, 0.5828, 0.9997, 0.5828, 0.9939, 0.6991, 0.9413, 0.6991, 0.9413, 0.5828, 0.9939, 0.5828, 0.4138, 0.9717, 0.4099, 0.9717, 0.4099, 0.8903, 0.4138, 0.8903, 0.116, 0.8414, 0.1199, 0.8414, 0.1199, 0.9228, 0.116, 0.9577, 0.874, 0.6991, 0.9676, 0.6991, 0.9676, 0.8154, 0.874, 0.8154, 0.7888, 0.0, 0.7888, 0.1074, 0.7076, 0.1074, 0.6728, 5.085e-08, 0.8401, 0.2326, 0.8401, 0.349, 0.7888, 0.349, 0.7888, 0.2326, 0.6728, 0.0, 0.638, 0.1621, 0.58, 0.1621, 0.5568, 1.941e-07, 0.5259, 0.7549, 0.5259, 0.7608, 0.4331, 0.7608, 0.4099, 0.7549, 0.6419, 0.4254, 0.6071, 0.4827, 0.5491, 0.4827, 0.5259, 0.4254, 0.3093, 0.7713, 0.4087, 0.7713, 0.4087, 0.8877, 0.3093, 0.8877, 0.758, 0.8348, 0.8573, 0.8348, 0.8573, 0.9511, 0.758, 0.9511, 0.6284, 0.881, 0.6419, 0.881, 0.6419, 0.9973, 0.6284, 0.9973, 0.0116, 0.8837, 0.0232, 0.8837, 0.0232, 1.0, 0.0116, 1.0, 0.5259, 0.881, 0.5259, 0.8693, 0.6071, 0.8693, 0.6419, 0.881, 0.3209, 0.9807, 0.3093, 0.9807, 0.3093, 0.8877, 0.3209, 0.8877, 0.1875, 0.7251, 0.1913, 0.7251, 0.1913, 0.8065, 0.1875, 0.8065, 0.9022, 0.1163, 0.9002, 0.1163, 0.9002, 0.0, 0.9022, 0.0349, 0.0, 0.8837, 0.0116, 0.8837, 0.0116, 1.0, 0.0, 1.0, 0.9918, 0.4254, 0.9987, 0.4254, 0.9987, 0.5417, 0.9918, 0.5417, 0.8913, 0.349, 0.8401, 0.349, 0.8401, 0.2326, 0.8913, 0.2326, 0.116, 0.6681, 0.0232, 0.6681, 0.0232, 0.5743, 0.116, 0.5743, 0.758, 0.5626, 0.758, 0.5432, 0.8508, 0.5432, 0.874, 0.5626, 0.116, 0.4254, 0.116, 0.5238, 0.0232, 0.5238, 8.299e-08, 0.4254, 0.7888, 0.28, 0.7888, 0.4176, 0.6728, 0.4176, 0.6728, 0.28, 0.4176, 0.929, 0.4176, 0.8903, 0.4215, 0.8903, 0.4215, 0.929, 0.116, 0.7185, 0.116, 0.7627, 5.532e-08, 0.7627, 0.0232, 0.7185, 0.1036, 0.8837, 0.1152, 0.8837, 0.1152, 0.9767, 0.1036, 0.9767, 0.1036, 0.9767, 0.09204, 0.9767, 0.09204, 0.8837, 0.1036, 0.8837, 0.3325, 0.9807, 0.3209, 0.9807, 0.3209, 0.8877, 0.3325, 0.8877, 0.6114, 0.881, 0.6284, 0.881, 0.6284, 0.9973, 0.6114, 0.9624, 0.4215, 0.8903, 0.4254, 0.8903, 0.4254, 0.929, 0.4215, 0.929, 0.9958, 0.8154, 0.9869, 0.8154, 0.9869, 0.6991, 0.9958, 0.6991, 0.9609, 0.2326, 0.9335, 0.2326, 0.9335, 0.1512, 0.9609, 0.1163, 0.1508, 0.8414, 0.1833, 0.8414, 0.1833, 0.9577, 0.1508, 0.9228, 0.9726, 0.5417, 0.9571, 0.5417, 0.9571, 0.4603, 0.9726, 0.4254, 0.9165, 0.3528, 0.9203, 0.3528, 0.9203, 0.4095, 0.9165, 0.4095, 0.3866, 0.8877, 0.3905, 0.8877, 0.3905, 0.9691, 0.3866, 0.9691, 0.9676, 0.6991, 0.9869, 0.6991, 0.9869, 0.8154, 0.9676, 0.8154, 0.9242, 0.3528, 0.9242, 0.4095, 0.9203, 0.4095, 0.9203, 0.3528, 0.758, 0.758, 0.758, 0.8798, 0.6419, 0.8798, 0.6419, 0.758, 0.3866, 0.9691, 0.3828, 0.9691, 0.3828, 0.8877, 0.3866, 0.8877, 0.2389, 0.8829, 0.2834, 0.8829, 0.2834, 0.9992, 0.2389, 0.9992, 0.4834, 0.4878, 0.4834, 0.4312, 0.5259, 0.4254, 0.5259, 0.4936, 0.4447, 0.4312, 0.4099, 0.4254, 0.5259, 0.4254, 0.4834, 0.4312, 0.4099, 0.4936, 0.4099, 0.4254, 0.4447, 0.4312, 0.4447, 0.4878, 0.5259, 0.5246, 0.5259, 0.5634, 0.4447, 0.5634, 0.4099, 0.5634, 0.4447, 0.5246, 0.5684, 0.7759, 0.5684, 0.8325, 0.5259, 0.8383, 0.5259, 0.7573, 0.6419, 0.7573, 0.6419, 0.8383, 0.6071, 0.8325, 0.6071, 0.7759, 0.5259, 0.4936, 0.4447, 0.4936, 0.4099, 0.4936, 0.4447, 0.4878, 0.4834, 0.4878, 0.6071, 0.8325, 0.6419, 0.8383, 0.6071, 0.8383, 0.5259, 0.8383, 0.5684, 0.8325, 0.874, 0.734, 0.874, 0.7999, 0.7928, 0.7999, 0.7928, 0.734, 0.7541, 0.9961, 0.6999, 0.9961, 0.6999, 0.8798, 0.7541, 0.8798, 0.758, 0.4254, 0.758, 0.5917, 0.6419, 0.5917, 0.6419, 0.4254, 0.9555, 0.2326, 0.9594, 0.2326, 0.9594, 0.3141, 0.9555, 0.349, 0.3066, 0.9992, 0.295, 0.9992, 0.295, 0.8829, 0.3066, 0.8829, 0.9585, 6.437e-09, 0.9825, 0.0, 0.9825, 0.1163, 0.9585, 0.1163, 0.9567, 0.8348, 0.9819, 0.8348, 0.9819, 0.9511, 0.9567, 0.9511, 0.9903, 0.2326, 0.9942, 0.2326, 0.9942, 0.349, 0.9903, 0.3141, 0.7888, 0.1384, 0.7888, 0.1423, 0.6728, 0.1423, 0.7076, 0.1384, 0.8913, 0.2326, 0.9207, 0.2326, 0.9207, 0.3141, 0.8913, 0.349, 0.6419, 0.5948, 0.5259, 0.5948, 0.5491, 0.537, 0.6071, 0.537, 0.5259, 0.881, 0.5785, 0.881, 0.5785, 0.9973, 0.5259, 0.9973, 0.758, 0.5626, 0.874, 0.5626, 0.8508, 0.6026, 0.7928, 0.6026, 0.05724, 0.8837, 0.06884, 0.8837, 0.06884, 0.9767, 0.05724, 0.9767, 0.3093, 0.4254, 0.3093, 0.4719, 0.2165, 0.4719, 0.1933, 0.4254, 0.1833, 0.8414, 0.1926, 0.8414, 0.1926, 0.9577, 0.1833, 0.9577, 0.4075, 0.6341, 0.4087, 0.6341, 0.4087, 0.7504, 0.4075, 0.7504, 0.05724, 0.9767, 0.04563, 0.9767, 0.04563, 0.8837, 0.05724, 0.8837, 0.5259, 0.8034, 0.5259, 0.8418, 0.4331, 0.8418, 0.4331, 0.8034, 0.08044, 0.9767, 0.06884, 0.9767, 0.06884, 0.8837, 0.08044, 0.8837, 0.3093, 0.5145, 0.3093, 0.5529, 0.2165, 0.5529, 0.2165, 0.5145, 0.874, 0.8309, 0.874, 0.8348, 0.758, 0.8348, 0.7928, 0.8309, 0.3828, 0.9691, 0.3789, 0.9691, 0.3789, 0.8877, 0.3828, 0.8877, 0.6419, 0.8798, 0.6999, 0.8798, 0.6999, 0.9961, 0.6419, 0.9961, 0.2389, 0.9992, 0.1933, 0.9992, 0.1933, 0.8829, 0.2389, 0.8829, 0.6419, 0.758, 0.6419, 0.5917, 0.758, 0.5917, 0.758, 0.758, 0.7888, 0.1163, 0.8987, 0.1163, 0.8987, 0.2326, 0.7888, 0.2326, 0.9942, 0.2326, 1.0, 0.2326, 1.0, 0.349, 0.9942, 0.349, 0.0232, 0.8837, 0.03442, 0.8837, 0.03442, 1.0, 0.0232, 1.0, 0.04563, 1.0, 0.03442, 1.0, 0.03442, 0.8837, 0.04563, 0.8837, 0.116, 0.7251, 0.1875, 0.7251, 0.1875, 0.8414, 0.116, 0.8414, 0.09204, 0.9767, 0.08044, 0.9767, 0.08044, 0.8837, 0.09204, 0.8837, 0.9918, 0.5417, 0.9726, 0.5417, 0.9726, 0.4254, 0.9918, 0.4254, 0.6419, 0.5948, 0.6419, 0.7573, 0.5259, 0.7573, 0.5259, 0.5948, 0.2834, 0.8829, 0.295, 0.8829, 0.295, 0.9992, 0.2834, 0.9992, 0.9838, 0.2326, 0.9609, 0.2326, 0.9609, 0.1163, 0.9838, 0.1163, 0.9585, 0.1163, 0.937, 0.1163, 0.937, 0.0349, 0.9585, 0.0, 0.3325, 0.8877, 0.3441, 0.8877, 0.3441, 0.9691, 0.3325, 0.9691, 0.9949, 0.1163, 0.9825, 0.1163, 0.9825, 0.0, 0.9949, 0.0, 0.5259, 0.8845, 0.5259, 0.8903, 0.4099, 0.8903, 0.4331, 0.8845, 0.758, 0.6991, 0.7928, 0.6568, 0.8508, 0.6568, 0.874, 0.6991, 0.9002, 0.1163, 0.7888, 0.1163, 0.7888, 0.0, 0.9002, 1.849e-08, 0.5259, 0.7573, 0.6419, 0.7573, 0.6071, 0.7759, 0.5684, 0.7759, 0.758, 0.4928, 0.758, 0.4254, 0.874, 0.4254, 0.8508, 0.4928, 0.307, 0.8829, 0.1933, 0.8829, 0.1933, 0.7666, 0.307, 0.7666, 0.5259, 0.5983, 0.5259, 0.6014, 0.4099, 0.6014, 0.4447, 0.5983, 0.3944, 0.8877, 0.3982, 0.8877, 0.3982, 0.9691, 0.3944, 0.9691, 0.812, 0.349, 0.8236, 0.349, 0.8236, 0.4071, 0.812, 0.4071, 0.8352, 0.4071, 0.8236, 0.4071, 0.8236, 0.349, 0.8352, 0.349, 0.406, 0.8877, 0.4098, 0.8877, 0.4098, 0.9691, 0.406, 0.9691, 0.3905, 0.8877, 0.3944, 0.8877, 0.3944, 0.9691, 0.3905, 0.9691, 0.2165, 0.5145, 0.2165, 0.5529, 0.1933, 0.5529, 0.1933, 0.5145, 0.4331, 0.8034, 0.4331, 0.8418, 0.4099, 0.8418, 0.4099, 0.8034, 0.8004, 0.349, 0.812, 0.349, 0.812, 0.4071, 0.8004, 0.4071, 0.7888, 0.349, 0.8004, 0.349, 0.8004, 0.4071, 0.7888, 0.4071])
me_untitled_022.use_remesh_preserve_volume = False
me_untitled_022.use_remesh_preserve_attributes = False
me_untitled_022.use_mirror_vertex_groups = False
me_untitled_022.update()
me_untitled_022.normals_split_custom_set([tuple(v) for v in zip(*[iter([-1.0, 3.229e-06, -8.477e-07, -1.0, 3.229e-06, -8.477e-07, -1.0, 3.229e-06, -8.477e-07, -1.0, 3.229e-06, -8.477e-07, -1.0, 1.612e-05, -2.462e-07, -1.0, 1.612e-05, -2.462e-07, -1.0, 1.612e-05, -2.462e-07, -1.0, 1.612e-05, -2.462e-07, 1.0, 0.0, 2.101e-06, 1.0, 0.0, 2.101e-06, 1.0, 0.0, 2.101e-06, 1.0, 0.0, 2.101e-06, -1.0, 0.0, 0.0, -1.0, 0.0, 0.0, -1.0, 0.0, 0.0, -1.0, 0.0, 0.0, 1.0, -2.798e-07, 2.462e-07, 1.0, -2.798e-07, 2.462e-07, 1.0, -2.798e-07, 2.462e-07, 1.0, -2.798e-07, 2.462e-07, 5.166e-07, -1.0, -2.259e-07, 5.166e-07, -1.0, -2.259e-07, 5.166e-07, -1.0, -2.259e-07, 5.166e-07, -1.0, -2.259e-07, 1.0, -2.646e-06, -3.582e-07, 1.0, -2.646e-06, -3.582e-07, 1.0, -2.646e-06, -3.582e-07, 1.0, -2.646e-06, -3.582e-07, 0.0, -1.0, 0.0, 0.0, -1.0, 0.0, 0.0, -1.0, 0.0, 0.0, -1.0, 0.0, 2.488e-05, -1.0, 0.0, 2.488e-05, -1.0, 0.0, 2.488e-05, -1.0, 0.0, 2.488e-05, -1.0, 0.0, 0.0, 1.0, 1.257e-06, 0.0, 1.0, 1.257e-06, 0.0, 1.0, 1.257e-06, 0.0, 1.0, 1.257e-06, -1.0, 0.0, 0.0, -1.0, 0.0, 0.0, -1.0, 0.0, 0.0, -1.0, 0.0, 0.0, -1.0, -6.52e-07, -3.391e-07, -1.0, -6.52e-07, -3.391e-07, -1.0, -6.52e-07, -3.391e-07, -1.0, -6.52e-07, -3.391e-07, -1.0, -1.632e-07, -2.352e-06, -1.0, -1.632e-07, -2.352e-06, -1.0, -1.632e-07, -2.352e-06, -1.0, -1.632e-07, -2.352e-06, 1.0, 1.914e-07, 2.343e-06, 1.0, 1.914e-07, 2.343e-06, 1.0, 1.914e-07, 2.343e-06, 1.0, 1.914e-07, 2.343e-06, 0.0, 0.0, 1.0, 0.0, 0.0, 1.0, 0.0, 0.0, 1.0, 0.0, 0.0, 1.0, -1.0, -5.509e-07, 3.97e-06, -1.0, -5.509e-07, 3.97e-06, -1.0, -5.509e-07, 3.97e-06, -1.0, -5.509e-07, 3.97e-06, 1.0, 3.231e-07, -3.954e-06, 1.0, 3.231e-07, -3.954e-06, 1.0, 3.231e-07, -3.954e-06, 1.0, 3.231e-07, -3.954e-06, 0.0, 0.0, -1.0, 0.0, 0.0, -1.0, 0.0, 0.0, -1.0, 0.0, 0.0, -1.0, -7.836e-08, 1.0, -8.359e-06, -7.836e-08, 1.0, -8.359e-06, -7.836e-08, 1.0, -8.359e-06, -7.836e-08, 1.0, -8.359e-06, 3.244e-07, -1.0, 8.65e-06, 3.244e-07, -1.0, 8.65e-06, 3.244e-07, -1.0, 8.65e-06, 3.244e-07, -1.0, 8.65e-06, 0.0, 0.0, -1.0, 0.0, 0.0, -1.0, 0.0, 0.0, -1.0, 0.0, 0.0, -1.0, -1.0, 5.312e-07, 6.007e-06, -1.0, 5.312e-07, 6.007e-06, -1.0, 5.312e-07, 6.007e-06, -1.0, 5.312e-07, 6.007e-06, 1.0, 0.0, 0.0, 1.0, 0.0, 0.0, 1.0, 0.0, 0.0, 1.0, 0.0, 0.0, 1.0, -1.541e-06, -3.315e-06, 1.0, -1.541e-06, -3.315e-06, 1.0, -1.541e-06, -3.315e-06, 1.0, -1.541e-06, -3.315e-06, 0.0, 0.0, -1.0, 0.0, 0.0, -1.0, 0.0, 0.0, -1.0, 0.0, 0.0, -1.0, -1.0, 3.967e-07, 7.44e-07, -1.0, 3.967e-07, 7.44e-07, -1.0, 3.967e-07, 7.44e-07, -1.0, 3.967e-07, 7.44e-07, 1.0, -2.918e-07, -3.299e-07, 1.0, -2.918e-07, -3.299e-07, 1.0, -2.918e-07, -3.299e-07, 1.0, -2.918e-07, -3.299e-07, 0.0, 0.0, -1.0, 0.0, 0.0, -1.0, 0.0, 0.0, -1.0, 0.0, 0.0, -1.0, 0.0, 1.0, 0.0, 0.0, 1.0, 0.0, 0.0, 1.0, 0.0, 0.0, 1.0, 0.0, -1.0, -3.967e-07, 1.116e-06, -1.0, -3.967e-07, 1.116e-06, -1.0, -3.967e-07, 1.116e-06, -1.0, -3.967e-07, 1.116e-06, 1.0, 2.274e-07, -5.142e-07, 1.0, 2.274e-07, -5.142e-07, 1.0, 2.274e-07, -5.142e-07, 1.0, 2.274e-07, -5.142e-07, 0.0, 0.0, -1.0, 0.0, 0.0, -1.0, 0.0, 0.0, -1.0, 0.0, 0.0, -1.0, -1.0, -4.926e-07, 4.952e-06, -1.0, -4.926e-07, 4.952e-06, -1.0, -4.926e-07, 4.952e-06, -1.0, -4.926e-07, 4.952e-06, 1.0, 9.798e-07, -2.412e-06, 1.0, 9.798e-07, -2.412e-06, 1.0, 9.798e-07, -2.412e-06, 1.0, 9.798e-07, -2.412e-06, 0.0, 0.0, -1.0, 0.0, 0.0, -1.0, 0.0, 0.0, -1.0, 0.0, 0.0, -1.0, -1.0, -5.334e-07, 1.006e-05, -1.0, -5.334e-07, 1.006e-05, -1.0, -5.334e-07, 1.006e-05, -1.0, -5.334e-07, 1.006e-05, 1.0, 1.325e-06, -9.802e-06, 1.0, 1.325e-06, -9.802e-06, 1.0, 1.325e-06, -9.802e-06, 1.0, 1.325e-06, -9.802e-06, 0.0, 0.0, -1.0, 0.0, 0.0, -1.0, 0.0, 0.0, -1.0, 0.0, 0.0, -1.0, 0.0, 1.0, 3.015e-06, 0.0, 1.0, 3.015e-06, 0.0, 1.0, 3.015e-06, 0.0, 1.0, 3.015e-06, 1.683e-06, -1.0, -1.558e-06, 1.683e-06, -1.0, -1.558e-06, 1.683e-06, -1.0, -1.558e-06, 1.683e-06, -1.0, -1.558e-06, 0.0, 0.0, -1.0, 0.0, 0.0, -1.0, 0.0, 0.0, -1.0, 0.0, 0.0, -1.0, -7.836e-08, 1.0, 5.572e-06, -7.836e-08, 1.0, 5.572e-06, -7.836e-08, 1.0, 5.572e-06, -7.836e-08, 1.0, 5.572e-06, 3.244e-07, -1.0, -5.125e-06, 3.244e-07, -1.0, -5.125e-06, 3.244e-07, -1.0, -5.125e-06, 3.244e-07, -1.0, -5.125e-06, 0.0, 0.0, 1.0, 0.0, 0.0, 1.0, 0.0, 0.0, 1.0, 0.0, 0.0, 1.0, -1.877e-07, 1.0, 2.712e-06, -1.877e-07, 1.0, 2.712e-06, -1.877e-07, 1.0, 2.712e-06, -1.877e-07, 1.0, 2.712e-06, -1.332e-06, -1.0, -1.091e-06, -1.332e-06, -1.0, -1.091e-06, -1.332e-06, -1.0, -1.091e-06, -1.332e-06, -1.0, -1.091e-06, 0.0, 0.0, -1.0, 0.0, 0.0, -1.0, 0.0, 0.0, -1.0, 0.0, 0.0, -1.0, -1.0, 1.601e-06, 2.539e-09, -1.0, 1.601e-06, 2.539e-09, -1.0, 1.601e-06, 2.539e-09, -1.0, 1.601e-06, 2.539e-09, 1.0, -6.807e-07, 1.188e-06, 1.0, -6.807e-07, 1.188e-06, 1.0, -6.807e-07, 1.188e-06, 1.0, -6.807e-07, 1.188e-06, 0.0, 0.0, -1.0, 0.0, 0.0, -1.0, 0.0, 0.0, -1.0, 0.0, 0.0, -1.0, -1.0, -9.17e-07, 8.151e-07, -1.0, -9.17e-07, 8.151e-07, -1.0, -9.17e-07, 8.151e-07, -1.0, -9.17e-07, 8.151e-07, 1.0, 4.684e-06, -4.239e-06, 1.0, 4.684e-06, -4.239e-06, 1.0, 4.684e-06, -4.239e-06, 1.0, 4.684e-06, -4.239e-06, 0.0, 0.0, -1.0, 0.0, 0.0, -1.0, 0.0, 0.0, -1.0, 0.0, 0.0, -1.0, 2.968e-07, 1.0, -1.814e-06, 2.968e-07, 1.0, -1.814e-06, 2.968e-07, 1.0, -1.814e-06, 2.968e-07, 1.0, -1.814e-06, -1.423e-07, -1.0, 1.666e-06, -1.423e-07, -1.0, 1.666e-06, -1.423e-07, -1.0, 1.666e-06, -1.423e-07, -1.0, 1.666e-06, 0.0, -1.0, 0.0, 0.0, -1.0, 0.0, 0.0, -1.0, 0.0, 0.0, -1.0, 0.0, 0.0, 0.0, -1.0, 0.0, 0.0, -1.0, 0.0, 0.0, -1.0, 0.0, 0.0, -1.0, -1.0, -3.381e-06, 3.297e-06, -1.0, -3.381e-06, 3.297e-06, -1.0, -3.381e-06, 3.297e-06, -1.0, -3.381e-06, 3.297e-06, 1.0, -2.201e-07, -6.999e-06, 1.0, -2.201e-07, -6.999e-06, 1.0, -2.201e-07, -6.999e-06, 1.0, -2.201e-07, -6.999e-06, 0.0, 0.0, -1.0, 0.0, 0.0, -1.0, 0.0, 0.0, -1.0, 0.0, 0.0, -1.0, 1.0, -5.651e-07, 8.477e-08, 1.0, -5.651e-07, 8.477e-08, 1.0, -5.651e-07, 8.477e-08, 1.0, -5.651e-07, 8.477e-08, 1.115e-05, 1.0, 3.602e-07, 1.115e-05, 1.0, 3.602e-07, 1.115e-05, 1.0, 3.602e-07, 1.115e-05, 1.0, 3.602e-07, 8.53e-07, 1.0, 0.0, 8.53e-07, 1.0, 0.0, 8.53e-07, 1.0, 0.0, 8.53e-07, 1.0, 0.0, 0.0, 1.0, 0.0, 0.0, 1.0, 0.0, 0.0, 1.0, 0.0, 0.0, 1.0, 0.0, 1.672e-05, -1.0, 5.037e-07, 1.672e-05, -1.0, 5.037e-07, 1.672e-05, -1.0, 5.037e-07, 1.672e-05, -1.0, 5.037e-07, 0.0, -1.0, -1.818e-06, 0.0, -1.0, -1.818e-06, 0.0, -1.0, -1.818e-06, 0.0, -1.0, -1.818e-06, 1.0, 0.0, 1.94e-06, 1.0, 0.0, 1.94e-06, 1.0, 0.0, 1.94e-06, 1.0, 0.0, 1.94e-06, -1.603e-05, 1.0, -5.596e-07, -1.603e-05, 1.0, -5.596e-07, -1.603e-05, 1.0, -5.596e-07, -1.603e-05, 1.0, -5.596e-07, 0.0, 1.0, 3.469e-06, 0.0, 1.0, 3.469e-06, 0.0, 1.0, 3.469e-06, 0.0, 1.0, 3.469e-06, -1.538e-05, -1.0, 0.0, -1.538e-05, -1.0, 0.0, -1.538e-05, -1.0, 0.0, -1.538e-05, -1.0, 0.0, 0.0, -1.0, 0.0, 0.0, -1.0, 0.0, 0.0, -1.0, 0.0, 0.0, -1.0, 0.0, -1.0, 0.0, 0.0, -1.0, 0.0, 0.0, -1.0, 0.0, 0.0, -1.0, 0.0, 0.0, 0.0, -1.0, 0.0, 0.0, -1.0, 0.0, 0.0, -1.0, 0.0, 0.0, -1.0, 0.0, 0.0, 1.0, 1.717e-06, 0.0, 1.0, 1.717e-06, 0.0, 1.0, 1.717e-06, 0.0, 1.0, 1.717e-06, 1.324e-05, 1.0, -4.477e-07, 1.324e-05, 1.0, -4.477e-07, 1.324e-05, 1.0, -4.477e-07, 1.324e-05, 1.0, -4.477e-07, -1.0, 0.0, 0.0, -1.0, 0.0, 0.0, -1.0, 0.0, 0.0, -1.0, 0.0, 0.0, -1.0, 1.535e-06, -1.343e-06, -1.0, 1.535e-06, -1.343e-06, -1.0, 1.535e-06, -1.343e-06, -1.0, 1.535e-06, -1.343e-06, 0.0, -1.0, 0.0, 0.0, -1.0, 0.0, 0.0, -1.0, 0.0, 0.0, -1.0, 0.0, -1.369e-06, 1.0, 0.0, -1.369e-06, 1.0, 0.0, -1.369e-06, 1.0, 0.0, -1.369e-06, 1.0, 0.0, -1.0, 4.521e-06, -1.695e-07, -1.0, 4.521e-06, -1.695e-07, -1.0, 4.521e-06, -1.695e-07, -1.0, 4.521e-06, -1.695e-07, -1.0, 6.286e-07, 0.0, -1.0, 6.286e-07, 0.0, -1.0, 6.286e-07, 0.0, -1.0, 6.286e-07, 0.0, 1.0, 0.0, 0.0, 1.0, 0.0, 0.0, 1.0, 0.0, 0.0, 1.0, 0.0, 0.0, 1.0, 0.0, 0.0, 1.0, 0.0, 0.0, 1.0, 0.0, 0.0, 1.0, 0.0, 0.0, 1.0, 0.0, 0.0, 1.0, 0.0, 0.0, 1.0, 0.0, 0.0, 1.0, 0.0, 0.0, 0.0, 1.0, 0.0, 0.0, 1.0, 0.0, 0.0, 1.0, 0.0, 0.0, 1.0, 0.0, 1.0, 1.731e-05, 1.701e-06, 1.0, 1.731e-05, 1.701e-06, 1.0, 1.731e-05, 1.701e-06, 1.0, 1.731e-05, 1.701e-06, 0.0, 1.0, -5.931e-07, 0.0, 1.0, -5.931e-07, 0.0, 1.0, -5.931e-07, 0.0, 1.0, -5.931e-07, 0.0, -1.0, -1.953e-06, 0.0, -1.0, -1.953e-06, 0.0, -1.0, -1.953e-06, 0.0, -1.0, -1.953e-06, 1.0, -7.881e-05, 1.254e-06, 1.0, -7.881e-05, 1.254e-06, 1.0, -7.881e-05, 1.254e-06, 1.0, -7.881e-05, 1.254e-06, 0.0, -1.0, 0.0, 0.0, -1.0, 0.0, 0.0, -1.0, 0.0, 0.0, -1.0, 0.0, -1.0, 0.0, 0.0, -1.0, 0.0, 0.0, -1.0, 0.0, 0.0, -1.0, 0.0, 0.0, 0.0, -1.0, 0.0, 0.0, -1.0, 0.0, 0.0, -1.0, 0.0, 0.0, -1.0, 0.0, 1.0, 0.0, 9.489e-07, 1.0, 0.0, 9.489e-07, 1.0, 0.0, 9.489e-07, 1.0, 0.0, 9.489e-07, -1.0, 2.373e-06, -3.391e-07, -1.0, 2.373e-06, -3.391e-07, -1.0, 2.373e-06, -3.391e-07, -1.0, 2.373e-06, -3.391e-07, 1.0, 1.435e-06, 1.017e-06, 1.0, 1.435e-06, 1.017e-06, 1.0, 1.435e-06, 1.017e-06, 1.0, 1.435e-06, 1.017e-06, 0.0, 1.0, 0.0, 0.0, 1.0, 0.0, 0.0, 1.0, 0.0, 0.0, 1.0, 0.0, 0.0, -1.0, 0.0, 0.0, -1.0, 0.0, 0.0, -1.0, 0.0, 0.0, -1.0, 0.0, 1.0, -2.602e-06, 1.017e-06, 1.0, -2.602e-06, 1.017e-06, 1.0, -2.602e-06, 1.017e-06, 1.0, -2.602e-06, 1.017e-06, 0.0, -1.0, -1.512e-06, 0.0, -1.0, -1.512e-06, 0.0, -1.0, -1.512e-06, 0.0, -1.0, -1.512e-06, 0.0, -1.0, -1.898e-06, 0.0, -1.0, -1.898e-06, 0.0, -1.0, -1.898e-06, 0.0, -1.0, -1.898e-06, 0.0, 1.0, 2.689e-06, 0.0, 1.0, 2.689e-06, 0.0, 1.0, 2.689e-06, 0.0, 1.0, 2.689e-06, -1.0, 2.544e-06, 3.582e-07, -1.0, 2.544e-06, 3.582e-07, -1.0, 2.544e-06, 3.582e-07, -1.0, 2.544e-06, 3.582e-07, 4.768e-06, 1.0, 0.0, 4.768e-06, 1.0, 0.0, 4.768e-06, 1.0, 0.0, 4.768e-06, 1.0, 0.0, 0.0, 1.0, 0.0, 0.0, 1.0, 0.0, 0.0, 1.0, 0.0, 0.0, 1.0, 0.0, -9.814e-07, 1.0, 2.246e-07, -9.814e-07, 1.0, 2.246e-07, -9.814e-07, 1.0, 2.246e-07, -9.814e-07, 1.0, 2.246e-07, -1.908e-06, 1.0, -5.863e-07, -1.908e-06, 1.0, -5.863e-07, -1.908e-06, 1.0, -5.863e-07, -1.908e-06, 1.0, -5.863e-07, -2.44e-06, -1.0, -3.148e-07, -2.44e-06, -1.0, -3.148e-07, -2.44e-06, -1.0, -3.148e-07, -2.44e-06, -1.0, -3.148e-07, -1.306e-06, 0.0, 1.0, -1.306e-06, 0.0, 1.0, -1.306e-06, 0.0, 1.0, -1.306e-06, 0.0, 1.0, -1.0, 0.0, -5.926e-07, -1.0, 0.0, -5.926e-07, -1.0, 0.0, -5.926e-07, -1.0, 0.0, -5.926e-07, -1.0, 0.0, 0.0, -1.0, 0.0, 0.0, -1.0, 0.0, 0.0, -1.0, 0.0, 0.0, 6.532e-06, 0.0, -1.0, 6.532e-06, 0.0, -1.0, 6.532e-06, 0.0, -1.0, 6.532e-06, 0.0, -1.0, 0.0, -1.0, 0.0, 0.0, -1.0, 0.0, 0.0, -1.0, 0.0, 0.0, -1.0, 0.0, 1.0, 0.0, 1.293e-06, 1.0, 0.0, 1.293e-06, 1.0, 0.0, 1.293e-06, 1.0, 0.0, 1.293e-06, 0.0, 1.0, 0.0, 0.0, 1.0, 0.0, 0.0, 1.0, 0.0, 0.0, 1.0, 0.0, -1.0, 0.0, 0.0, -1.0, 0.0, 0.0, -1.0, 0.0, 0.0, -1.0, 0.0, 0.0, -1.0, 0.0, 0.0, -1.0, 0.0, 0.0, -1.0, 0.0, 0.0, -1.0, 0.0, 0.0, -1.0, 1.892e-06, -3.444e-06, -1.0, 1.892e-06, -3.444e-06, -1.0, 1.892e-06, -3.444e-06, -1.0, 1.892e-06, -3.444e-06, -1.0, -1.298e-06, -2.955e-06, -1.0, -1.298e-06, -2.955e-06, -1.0, -1.298e-06, -2.955e-06, -1.0, -1.298e-06, -2.955e-06, -1.0, -1.298e-06, -2.955e-06, 1.0, 0.0, 0.0, 1.0, 0.0, 0.0, 1.0, 0.0, 0.0, 1.0, 0.0, 0.0, 1.0, -1.791e-06, 3.619e-06, 1.0, -1.791e-06, 3.619e-06, 1.0, -1.791e-06, 3.619e-06, 1.0, -1.791e-06, 3.619e-06, -1.0, 3.246e-05, -1.507e-06, -1.0, 3.246e-05, -1.507e-06, -1.0, 3.246e-05, -1.507e-06, -1.0, 3.246e-05, -1.507e-06, -1.0, 3.246e-05, -1.507e-06, 1.0, -3.092e-05, 1.449e-06, 1.0, -3.092e-05, 1.449e-06, 1.0, -3.092e-05, 1.449e-06, 1.0, -3.092e-05, 1.449e-06, 1.0, -3.092e-05, 1.449e-06, 0.0, -1.0, 1.331e-06, 0.0, -1.0, 1.331e-06, 0.0, -1.0, 1.331e-06, 0.0, -1.0, 1.331e-06, 0.0, 1.0, 0.0, 0.0, 1.0, 0.0, 0.0, 1.0, 0.0, 0.0, 1.0, 0.0, 0.0, -1.0, 0.0, 0.0, -1.0, 0.0, 0.0, -1.0, 0.0, 0.0, -1.0, 0.0, 1.0, 5.686e-05, 1.88e-06, 1.0, 5.686e-05, 1.88e-06, 1.0, 5.686e-05, 1.88e-06, 1.0, 5.686e-05, 1.88e-06, 0.0, 1.0, 0.0, 0.0, 1.0, 0.0, 0.0, 1.0, 0.0, 0.0, 1.0, 0.0, -1.0, 0.0, 0.0, -1.0, 0.0, 0.0, -1.0, 0.0, 0.0, -1.0, 0.0, 0.0, 1.0, 0.0, 0.0, 1.0, 0.0, 0.0, 1.0, 0.0, 0.0, 1.0, 0.0, 0.0, 1.0, -4.477e-05, 1.433e-06, 1.0, -4.477e-05, 1.433e-06, 1.0, -4.477e-05, 1.433e-06, 1.0, -4.477e-05, 1.433e-06, -1.0, -5.462e-05, -1.791e-06, -1.0, -5.462e-05, -1.791e-06, -1.0, -5.462e-05, -1.791e-06, -1.0, -5.462e-05, -1.791e-06, 2.109e-06, 1.0, -5.891e-07, 2.109e-06, 1.0, -5.891e-07, 2.109e-06, 1.0, -5.891e-07, 2.109e-06, 1.0, -5.891e-07, -1.0, -3.053e-06, -1.323e-13, -1.0, -3.053e-06, -1.323e-13, -1.0, -3.053e-06, -1.323e-13, -1.0, -3.053e-06, -1.323e-13, 0.0, 1.0, 0.0, 0.0, 1.0, 0.0, 0.0, 1.0, 0.0, 0.0, 1.0, 0.0, 1.0, -1.606e-06, 0.0, 1.0, -1.606e-06, 0.0, 1.0, -1.606e-06, 0.0, 1.0, -1.606e-06, 0.0, 0.0, -1.0, -8.401e-07, 0.0, -1.0, -8.401e-07, 0.0, -1.0, -8.401e-07, 0.0, -1.0, -8.401e-07, 1.0, 4.945e-07, 1.695e-07, 1.0, 4.945e-07, 1.695e-07, 1.0, 4.945e-07, 1.695e-07, 1.0, 4.945e-07, 1.695e-07, 0.0, -1.0, 0.0, 0.0, -1.0, 0.0, 0.0, -1.0, 0.0, 0.0, -1.0, 0.0, -1.0, 0.0, 0.0, -1.0, 0.0, 0.0, -1.0, 0.0, 0.0, -1.0, 0.0, 0.0, 0.0, 1.0, 7.512e-07, 0.0, 1.0, 7.512e-07, 0.0, 1.0, 7.512e-07, 0.0, 1.0, 7.512e-07, -1.0, -1.653e-07, 0.0, -1.0, -1.653e-07, 0.0, -1.0, -1.653e-07, 0.0, -1.0, -1.653e-07, 0.0, 0.0, -1.0, -2.214e-06, 0.0, -1.0, -2.214e-06, 0.0, -1.0, -2.214e-06, 0.0, -1.0, -2.214e-06, 1.0, -1.606e-07, 0.0, 1.0, -1.606e-07, 0.0, 1.0, -1.606e-07, 0.0, 1.0, -1.606e-07, 0.0, -1.324e-05, -1.0, 4.477e-07, -1.324e-05, -1.0, 4.477e-07, -1.324e-05, -1.0, 4.477e-07, -1.324e-05, -1.0, 4.477e-07, 0.0, 1.0, -4.04e-07, 0.0, 1.0, -4.04e-07, 0.0, 1.0, -4.04e-07, 0.0, 1.0, -4.04e-07, 1.0, 0.0, 0.0, 1.0, 0.0, 0.0, 1.0, 0.0, 0.0, 1.0, 0.0, 0.0, -1.0, 0.0, 0.0, -1.0, 0.0, 0.0, -1.0, 0.0, 0.0, -1.0, 0.0, 0.0, 0.0, 1.0, 0.0, 0.0, 1.0, 0.0, 0.0, 1.0, 0.0, 0.0, 1.0, 0.0, 0.0, 1.0, 0.0, 0.0, 1.0, 0.0, 0.0, 1.0, 0.0, 0.0, 1.0, 0.0, 1.0, 0.0, 0.0, 1.0, 0.0, 0.0, 1.0, 0.0, 0.0, 1.0, 0.0, 0.0, 0.0, -1.0, 0.0, 0.0, -1.0, 0.0, 0.0, -1.0, 0.0, 0.0, -1.0, 0.0, 0.0, 1.0, 0.0, 0.0, 1.0, 0.0, 0.0, 1.0, 0.0, 0.0, 1.0, 0.0, -1.0, 0.0, 0.0, -1.0, 0.0, 0.0, -1.0, 0.0, 0.0, -1.0, 0.0, 0.0, 0.0, 1.0, 2.53e-06, 0.0, 1.0, 2.53e-06, 0.0, 1.0, 2.53e-06, 0.0, 1.0, 2.53e-06, 1.0, 0.0, 0.0, 1.0, 0.0, 0.0, 1.0, 0.0, 0.0, 1.0, 0.0, 0.0, 0.0, -1.0, 0.0, 0.0, -1.0, 0.0, 0.0, -1.0, 0.0, 0.0, -1.0, 0.0, 0.0, -1.0, 0.0, 0.0, -1.0, 0.0, 0.0, -1.0, 0.0, 0.0, -1.0, 0.0, 0.0, -1.0, 0.0, 0.0, -1.0, 0.0, 0.0, -1.0, 0.0, 0.0, -1.0, 0.0, 1.0, 5.947e-06, 1.075e-06, 1.0, 5.947e-06, 1.075e-06, 1.0, 5.947e-06, 1.075e-06, 1.0, 5.947e-06, 1.075e-06, 0.0, -1.0, 1.616e-06, 0.0, -1.0, 1.616e-06, 0.0, -1.0, 1.616e-06, 0.0, -1.0, 1.616e-06, -1.0, 0.0, 0.0, -1.0, 0.0, 0.0, -1.0, 0.0, 0.0, -1.0, 0.0, 0.0, -1.0, -6.781e-06, -2.543e-07, -1.0, -6.781e-06, -2.543e-07, -1.0, -6.781e-06, -2.543e-07, -1.0, -6.781e-06, -2.543e-07, 1.0, 3.604e-06, 1.809e-13, 1.0, 3.604e-06, 1.809e-13, 1.0, 3.604e-06, 1.809e-13, 1.0, 3.604e-06, 1.809e-13, 0.0, -1.0, 0.0, 0.0, -1.0, 0.0, 0.0, -1.0, 0.0, 0.0, -1.0, 0.0, 1.0, 0.0, 0.0, 1.0, 0.0, 0.0, 1.0, 0.0, 0.0, 1.0, 0.0, 0.0, -1.0, -1.51e-06, -8.477e-07, -1.0, -1.51e-06, -8.477e-07, -1.0, -1.51e-06, -8.477e-07, -1.0, -1.51e-06, -8.477e-07, 0.0, -1.0, 0.0, 0.0, -1.0, 0.0, 0.0, -1.0, 0.0, 0.0, -1.0, 0.0, -1.0, -4.477e-05, -1.164e-06, -1.0, -4.477e-05, -1.164e-06, -1.0, -4.477e-05, -1.164e-06, -1.0, -4.477e-05, -1.164e-06, 0.0, -1.0, -6.735e-07, 0.0, -1.0, -6.735e-07, 0.0, -1.0, -6.735e-07, 0.0, -1.0, -6.735e-07, 0.0, -1.0, 0.0, 0.0, -1.0, 0.0, 0.0, -1.0, 0.0, 0.0, -1.0, 0.0, 0.0, 1.0, 2.649e-07, 0.0, 1.0, 2.649e-07, 0.0, 1.0, 2.649e-07, 0.0, 1.0, 2.649e-07, -1.0, 0.0, -3.771e-06, -1.0, 0.0, -3.771e-06, -1.0, 0.0, -3.771e-06, -1.0, 0.0, -3.771e-06, -1.0, 0.0, -2.155e-06, -1.0, 0.0, -2.155e-06, -1.0, 0.0, -2.155e-06, -1.0, 0.0, -2.155e-06, 1.0, 1.302e-07, 0.0, 1.0, 1.302e-07, 0.0, 1.0, 1.302e-07, 0.0, 1.0, 1.302e-07, 0.0, -1.0, 1.107e-07, 0.0, -1.0, 1.107e-07, 0.0, -1.0, 1.107e-07, 0.0, -1.0, 1.107e-07, 0.0, 1.0, 0.0, 0.0, 1.0, 0.0, 0.0, 1.0, 0.0, 0.0, 1.0, 0.0, 0.0, -1.0, 0.0, 0.0, -1.0, 0.0, 0.0, -1.0, 0.0, 0.0, -1.0, 0.0, 0.0])] * 3)])

# ---- objects
ob_stipiti = bpy.data.objects.new('stipiti', me_cubeziercurve)
ob_porta = bpy.data.objects.new('porta', me_untitled_049)
ob_maniglia = bpy.data.objects.new('maniglia', me_untitled_230)
ob_mura = bpy.data.objects.new('mura', me_untitled_022)

# ---- transforms, parenting, visibility, modifiers, constraints
ob_stipiti.location = (2.05, -2.111, 1.076)
ob_stipiti.lineart.crease_threshold = 0.0
ob_porta.parent = ob_stipiti
ob_porta.matrix_parent_inverse = Matrix(((1.0, 0.0, 0.0, -2.05), (-6.291e-08, 1.0, 0.0, 2.111), (3.207e-08, 0.0, 1.0, -1.076), (0.0, 0.0, 0.0, 1.0)))
ob_porta.location = (2.013, -2.489, -0.06538)
ob_porta.color = (0.8, 0.8, 0.8, 1.0)
ob_porta.lineart.crease_threshold = 0.0
ob_maniglia.parent = ob_porta
ob_maniglia.matrix_parent_inverse = Matrix(((1.0, 5.96e-08, -3.553e-15, -2.013), (7.418e-08, 1.0, -4.371e-08, 2.489), (-3.53e-08, 4.284e-08, 1.0, 0.06538), (0.0, 0.0, 0.0, 1.0)))
ob_maniglia.location = (2.02, -1.779, 1.016)
ob_maniglia.rotation_euler = (1.571, 2.98e-08, -1.571)
ob_maniglia.color = (0.8, 0.8, 0.8, 1.0)
ob_maniglia.lineart.crease_threshold = 0.0
ob_mura.location = (0.0, 0.0, 0.0)
ob_mura.color = (0.8, 0.8, 0.8, 1.0)
ob_mura.lineart.crease_threshold = 0.0

# ---- collection membership
col_collection_1.objects.link(ob_stipiti)
col_collection_1.objects.link(ob_porta)
col_collection_1.objects.link(ob_maniglia)
col_collection_1.objects.link(ob_mura)

# ---- scene / render settings (as saved in the file)
scene.frame_start = 3; scene.frame_end = 250; scene.frame_set(3)
scene.render.engine = 'CYCLES'
scene.render.resolution_percentage = 50
scene.render.fps = 30
scene.render.dither_intensity = 0.0
scene.cycles.use_denoising = False
scene.cycles.samples = 128
scene.cycles.sampling_pattern = 'TABULATED_SOBOL'
scene.cycles.use_adaptive_sampling = False
scene.cycles.use_light_tree = False
scene.cycles.blur_glossy = 0.0
scene.cycles.max_bounces = 128
scene.cycles.diffuse_bounces = 128
scene.cycles.glossy_bounces = 128
scene.cycles.transmission_bounces = 128
scene.cycles.volume_bounces = 128
scene.cycles.transparent_max_bounces = 128
scene.cycles.sample_clamp_indirect = 0.0
scene.view_settings.view_transform = 'Standard'
bpy.context.view_layer.update()

# ---- added for rendering (the .blend has no active camera): camera
cam_auto = bpy.data.cameras.new('AutoCamera')
cam_auto.lens = 50.0
cam_auto.sensor_width = 36.0
cam_auto.clip_end = 1000.0
ob_auto_camera = bpy.data.objects.new('AutoCamera', cam_auto)
scene.collection.objects.link(ob_auto_camera)
ob_auto_camera.location = (13.9126, -16.7483, 12.528)
ob_auto_camera.rotation_euler = (1.09748, -7.21219e-08, 0.694738)
scene.camera = ob_auto_camera
bpy.context.view_layer.update()
